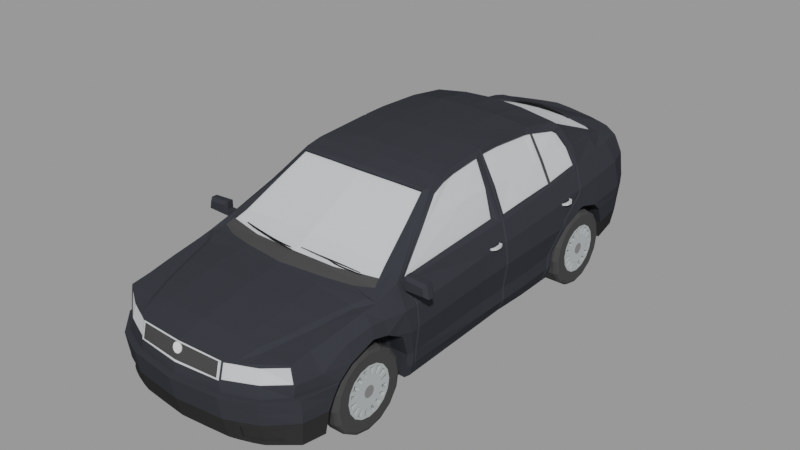 # Source: low-poly-scoda-octavia_325c6f1b-c618-4ef7-9592-5c66c4b4be57.blend  (saved by Blender 3.6.13; exported with 4.5.12 LTS)
import bpy
from mathutils import Matrix  # noqa: F401  (used for matrix-valued properties, if any)

bpy.ops.wm.read_factory_settings(use_empty=True)
scene = bpy.context.scene
scene.name = 'upload'

# ---- collections
col_low_poly_scoda_octavia = bpy.data.collections.new('Low Poly Scoda Octavia'); scene.collection.children.link(col_low_poly_scoda_octavia)

# ---- materials (node trees are filled in below, after node groups)
mat_skodaoctavia2007whipers = bpy.data.materials.new('SkodaOctavia2007Whipers')
mat_skodaoctavia2007whipers.alpha_threshold = 0.0
mat_skodaoctavia2007whipers.use_transparent_shadow = False
mat_skodaoctavia2007whipers.diffuse_color = (0.01467, 0.01467, 0.01467, 1.0)
mat_skodaoctavia2007whipers.roughness = 0.5
mat_skodaoctavia2007glass = bpy.data.materials.new('SkodaOctavia2007Glass')
mat_skodaoctavia2007glass.alpha_threshold = 0.0
mat_skodaoctavia2007glass.use_transparent_shadow = False
mat_skodaoctavia2007glass.diffuse_color = (0.5776, 0.5972, 0.6172, 1.0)
mat_skodaoctavia2007glass.roughness = 0.5
mat_skodaoctavia2007wheels = bpy.data.materials.new('SkodaOctavia2007Wheels')
mat_skodaoctavia2007wheels.alpha_threshold = 0.0
mat_skodaoctavia2007wheels.use_transparent_shadow = False
mat_skodaoctavia2007wheels.diffuse_color = (0.05448, 0.05448, 0.05448, 1.0)
mat_skodaoctavia2007wheels.roughness = 0.5
mat_skodaoctavia2007maincolor = bpy.data.materials.new('SkodaOctavia2007MainColor')
mat_skodaoctavia2007maincolor.alpha_threshold = 0.0
mat_skodaoctavia2007maincolor.use_transparent_shadow = False
mat_skodaoctavia2007maincolor.diffuse_color = (0.0331, 0.0356, 0.04231, 1.0)
mat_skodaoctavia2007maincolor.roughness = 0.5
mat_skodaoctavia2007insidewheel = bpy.data.materials.new('SkodaOctavia2007InsideWheel')
mat_skodaoctavia2007insidewheel.alpha_threshold = 0.0
mat_skodaoctavia2007insidewheel.use_transparent_shadow = False
mat_skodaoctavia2007insidewheel.diffuse_color = (0.4233, 0.4564, 0.4678, 1.0)
mat_skodaoctavia2007insidewheel.roughness = 0.5
mat_skodaoctavia2007backlights = bpy.data.materials.new('SkodaOctavia2007BackLights')
mat_skodaoctavia2007backlights.alpha_threshold = 0.0
mat_skodaoctavia2007backlights.use_transparent_shadow = False
mat_skodaoctavia2007backlights.diffuse_color = (0.3763, 0.009134, 0.02843, 1.0)
mat_skodaoctavia2007backlights.roughness = 0.5
mat_skodaoctavia2007wheelcenter = bpy.data.materials.new('SkodaOctavia2007WheelCenter')
mat_skodaoctavia2007wheelcenter.alpha_threshold = 0.0
mat_skodaoctavia2007wheelcenter.use_transparent_shadow = False
mat_skodaoctavia2007wheelcenter.diffuse_color = (0.2016, 0.2016, 0.2016, 1.0)
mat_skodaoctavia2007wheelcenter.roughness = 0.5
mat_skodaoctavia2007logo = bpy.data.materials.new('SkodaOctavia2007Logo')
mat_skodaoctavia2007logo.alpha_threshold = 0.0
mat_skodaoctavia2007logo.use_transparent_shadow = False
mat_skodaoctavia2007logo.diffuse_color = (0.7991, 0.7991, 0.7991, 1.0)
mat_skodaoctavia2007logo.roughness = 0.5
mat_skodaoctavia2007bars = bpy.data.materials.new('SkodaOctavia2007Bars')
mat_skodaoctavia2007bars.alpha_threshold = 0.0
mat_skodaoctavia2007bars.use_transparent_shadow = False
mat_skodaoctavia2007bars.diffuse_color = (0.02732, 0.02732, 0.02732, 1.0)
mat_skodaoctavia2007bars.roughness = 0.5

# ---- material node trees
mat_skodaoctavia2007glass.use_nodes = True; mat_skodaoctavia2007glass.node_tree.nodes.clear()
_N = mat_skodaoctavia2007glass.node_tree.nodes; _L = mat_skodaoctavia2007glass.node_tree.links
n0 = _N.new('ShaderNodeBsdfPrincipled'); n0.name = 'Principled BSDF'; n0.location = (10, 300)
n0.distribution = 'GGX'
n0.subsurface_method = 'RANDOM_WALK_SKIN'
n0.inputs[0].default_value = (0.5776, 0.5972, 0.6172, 1.0)
n0.inputs[2].default_value = 1.0
n0.inputs[3].default_value = 1.45
n0.inputs[13].default_value = 0.0
n0.inputs[27].default_value = (0.0, 0.0, 0.0, 1.0)
n0.inputs[28].default_value = 1.0
n1 = _N.new('ShaderNodeOutputMaterial'); n1.name = 'Material Output'; n1.location = (300, 300)
_L.new(n0.outputs[0], n1.inputs[0])
n1.is_active_output = True
mat_skodaoctavia2007wheels.use_nodes = True; mat_skodaoctavia2007wheels.node_tree.nodes.clear()
_N = mat_skodaoctavia2007wheels.node_tree.nodes; _L = mat_skodaoctavia2007wheels.node_tree.links
n0 = _N.new('ShaderNodeBsdfPrincipled'); n0.name = 'Principled BSDF'; n0.location = (10, 300)
n0.distribution = 'GGX'
n0.subsurface_method = 'RANDOM_WALK_SKIN'
n0.inputs[0].default_value = (0.05448, 0.05448, 0.05448, 1.0)
n0.inputs[2].default_value = 1.0
n0.inputs[3].default_value = 1.45
n0.inputs[13].default_value = 0.0
n0.inputs[27].default_value = (0.0, 0.0, 0.0, 1.0)
n0.inputs[28].default_value = 1.0
n1 = _N.new('ShaderNodeOutputMaterial'); n1.name = 'Material Output'; n1.location = (300, 300)
_L.new(n0.outputs[0], n1.inputs[0])
n1.is_active_output = True
mat_skodaoctavia2007maincolor.use_nodes = True; mat_skodaoctavia2007maincolor.node_tree.nodes.clear()
_N = mat_skodaoctavia2007maincolor.node_tree.nodes; _L = mat_skodaoctavia2007maincolor.node_tree.links
n0 = _N.new('ShaderNodeBsdfPrincipled'); n0.name = 'Principled BSDF'; n0.location = (10, 300)
n0.distribution = 'GGX'
n0.subsurface_method = 'RANDOM_WALK_SKIN'
n0.inputs[0].default_value = (0.0331, 0.0356, 0.04231, 1.0)
n0.inputs[2].default_value = 1.0
n0.inputs[3].default_value = 1.45
n0.inputs[13].default_value = 0.0
n0.inputs[27].default_value = (0.0, 0.0, 0.0, 1.0)
n0.inputs[28].default_value = 1.0
n1 = _N.new('ShaderNodeOutputMaterial'); n1.name = 'Material Output'; n1.location = (300, 300)
_L.new(n0.outputs[0], n1.inputs[0])
n1.is_active_output = True
mat_skodaoctavia2007insidewheel.use_nodes = True; mat_skodaoctavia2007insidewheel.node_tree.nodes.clear()
_N = mat_skodaoctavia2007insidewheel.node_tree.nodes; _L = mat_skodaoctavia2007insidewheel.node_tree.links
n0 = _N.new('ShaderNodeBsdfPrincipled'); n0.name = 'Principled BSDF'; n0.location = (10, 300)
n0.distribution = 'GGX'
n0.subsurface_method = 'RANDOM_WALK_SKIN'
n0.inputs[0].default_value = (0.4233, 0.4564, 0.4678, 1.0)
n0.inputs[2].default_value = 1.0
n0.inputs[3].default_value = 1.45
n0.inputs[13].default_value = 0.0
n0.inputs[27].default_value = (0.0, 0.0, 0.0, 1.0)
n0.inputs[28].default_value = 1.0
n1 = _N.new('ShaderNodeOutputMaterial'); n1.name = 'Material Output'; n1.location = (300, 300)
_L.new(n0.outputs[0], n1.inputs[0])
n1.is_active_output = True
mat_skodaoctavia2007backlights.use_nodes = True; mat_skodaoctavia2007backlights.node_tree.nodes.clear()
_N = mat_skodaoctavia2007backlights.node_tree.nodes; _L = mat_skodaoctavia2007backlights.node_tree.links
n0 = _N.new('ShaderNodeBsdfPrincipled'); n0.name = 'Principled BSDF'; n0.location = (10, 300)
n0.distribution = 'GGX'
n0.subsurface_method = 'RANDOM_WALK_SKIN'
n0.inputs[0].default_value = (0.3763, 0.009134, 0.02843, 1.0)
n0.inputs[2].default_value = 1.0
n0.inputs[3].default_value = 1.45
n0.inputs[13].default_value = 0.0
n0.inputs[27].default_value = (0.0, 0.0, 0.0, 1.0)
n0.inputs[28].default_value = 1.0
n1 = _N.new('ShaderNodeOutputMaterial'); n1.name = 'Material Output'; n1.location = (300, 300)
_L.new(n0.outputs[0], n1.inputs[0])
n1.is_active_output = True
mat_skodaoctavia2007wheelcenter.use_nodes = True; mat_skodaoctavia2007wheelcenter.node_tree.nodes.clear()
_N = mat_skodaoctavia2007wheelcenter.node_tree.nodes; _L = mat_skodaoctavia2007wheelcenter.node_tree.links
n0 = _N.new('ShaderNodeBsdfPrincipled'); n0.name = 'Principled BSDF'; n0.location = (10, 300)
n0.distribution = 'GGX'
n0.subsurface_method = 'RANDOM_WALK_SKIN'
n0.inputs[0].default_value = (0.2016, 0.2016, 0.2016, 1.0)
n0.inputs[2].default_value = 1.0
n0.inputs[3].default_value = 1.45
n0.inputs[13].default_value = 0.0
n0.inputs[27].default_value = (0.0, 0.0, 0.0, 1.0)
n0.inputs[28].default_value = 1.0
n1 = _N.new('ShaderNodeOutputMaterial'); n1.name = 'Material Output'; n1.location = (300, 300)
_L.new(n0.outputs[0], n1.inputs[0])
n1.is_active_output = True
mat_skodaoctavia2007logo.use_nodes = True; mat_skodaoctavia2007logo.node_tree.nodes.clear()
_N = mat_skodaoctavia2007logo.node_tree.nodes; _L = mat_skodaoctavia2007logo.node_tree.links
n0 = _N.new('ShaderNodeBsdfPrincipled'); n0.name = 'Principled BSDF'; n0.location = (10, 300)
n0.distribution = 'GGX'
n0.subsurface_method = 'RANDOM_WALK_SKIN'
n0.inputs[0].default_value = (0.7991, 0.7991, 0.7991, 1.0)
n0.inputs[2].default_value = 1.0
n0.inputs[3].default_value = 1.45
n0.inputs[13].default_value = 0.0
n0.inputs[27].default_value = (0.0, 0.0, 0.0, 1.0)
n0.inputs[28].default_value = 1.0
n1 = _N.new('ShaderNodeOutputMaterial'); n1.name = 'Material Output'; n1.location = (300, 300)
_L.new(n0.outputs[0], n1.inputs[0])
n1.is_active_output = True
mat_skodaoctavia2007bars.use_nodes = True; mat_skodaoctavia2007bars.node_tree.nodes.clear()
_N = mat_skodaoctavia2007bars.node_tree.nodes; _L = mat_skodaoctavia2007bars.node_tree.links
n0 = _N.new('ShaderNodeBsdfPrincipled'); n0.name = 'Principled BSDF'; n0.location = (10, 300)
n0.distribution = 'GGX'
n0.subsurface_method = 'RANDOM_WALK_SKIN'
n0.inputs[0].default_value = (0.02732, 0.02732, 0.02732, 1.0)
n0.inputs[2].default_value = 1.0
n0.inputs[3].default_value = 1.45
n0.inputs[13].default_value = 0.0
n0.inputs[27].default_value = (0.0, 0.0, 0.0, 1.0)
n0.inputs[28].default_value = 1.0
n1 = _N.new('ShaderNodeOutputMaterial'); n1.name = 'Material Output'; n1.location = (300, 300)
_L.new(n0.outputs[0], n1.inputs[0])
n1.is_active_output = True

# ---- meshes
me_rightwiper = bpy.data.meshes.new('RightWiper')
me_rightwiper.from_pydata([(0.1901, 0.02237, -0.01496), (0.1901, 0.02148, -0.01666), (0.19, 0.02674, -0.01725), (0.19, 0.02584, -0.01895), (0.1016, 0.008027, 0.002359), (0.01964, 0.001087, 0.006822), (0.01962, -0.0006641, 0.00348), (0.1016, 0.006622, -0.0003225), (0.01994, -0.007484, 0.01131), (0.1018, 0.00115, 0.005961), (0.1018, -0.0002552, 0.00328), (0.01992, -0.009235, 0.00797), (-0.02012, -8.299e-05, 0.007958), (-0.02014, -0.002103, 0.004104), (-0.01978, -0.00997, 0.01314), (-0.0198, -0.01199, 0.009282), (-0.3103, 0.0003658, 0.007787), (-0.3103, -0.0005263, 0.006085), (-0.3104, 0.004733, 0.0055), (-0.3105, 0.003841, 0.003797), (-0.2218, 0.0003416, 0.008195), (-0.1394, -0.002975, 0.009724), (-0.05989, -0.001047, 0.009072), (-0.05991, -0.003405, 0.004571), (-0.1395, -0.004715, 0.006403), (-0.2218, -0.001235, 0.005186), (-0.05948, -0.01259, 0.01512), (-0.1391, -0.01149, 0.01419), (-0.2215, -0.007377, 0.01224), (-0.2215, -0.008953, 0.009228), (-0.1392, -0.01323, 0.01087), (-0.05951, -0.01495, 0.01062), (-0.09966, -0.002319, 0.009432), (-0.09968, -0.004264, 0.005721), (-0.09932, -0.01184, 0.01442), (-0.09934, -0.01378, 0.01071), (0.199, 0.03011, -0.02254), (0.199, 0.03215, -0.01865), (0.1991, 0.02581, -0.02029), (0.1991, 0.02785, -0.01639), (-0.3142, 0.002276, 0.002401), (-0.3142, 0.004315, 0.006292), (-0.3141, -0.002028, 0.004655), (-0.314, 1.089e-05, 0.008547), (0.2363, 0.02149, -0.02944), (0.2363, 0.02098, -0.01778), (0.2382, 0.01038, -0.02994), (0.2382, 0.009866, -0.01828), (-0.05829, -0.01346, 0.01164), (0.006447, -0.01746, 5.526e-05), (0.05442, -0.01621, -0.005029), (0.1033, -0.01244, -0.009082), (0.1535, -0.006053, -0.01433), (0.1976, -0.0004431, -0.02066), (0.1976, -0.0007933, -0.01275), (0.1535, -0.006357, -0.007457), (0.1033, -0.01269, -0.003533), (0.05445, -0.01645, 0.0004739), (0.006468, -0.0177, 0.005401), (-0.05823, -0.01308, 0.01428), (0.1963, 0.007087, -0.02032), (0.1524, 0.0004958, -0.01404), (0.1024, -0.007157, -0.008844), (0.05353, -0.01096, -0.004794), (0.005577, -0.01237, 0.0002842), (-0.05872, -0.01098, 0.01175), (-0.05865, -0.01059, 0.01439), (0.005598, -0.0126, 0.00563), (0.05355, -0.01121, 0.0007097), (0.1024, -0.007403, -0.003296), (0.1524, 0.0001913, -0.007162), (0.1963, 0.006737, -0.01242), (-0.2408, -0.0001707, 0.003321), (-0.1677, 4.919e-05, 0.001986), (-0.09444, 0.001695, 0.001534), (-0.02123, 0.003547, 0.0003899), (0.05201, 0.009035, -0.00354), (0.1255, 0.01525, -0.01059), (0.1255, 0.01729, -0.006703), (0.05203, 0.01108, 0.0003518), (-0.02121, 0.005588, 0.004281), (-0.09442, 0.003735, 0.005426), (-0.1676, 0.002089, 0.005877), (-0.2408, 0.001869, 0.007212), (0.1254, 0.01955, -0.01285), (0.05186, 0.01333, -0.005794), (-0.02138, 0.007846, -0.001865), (-0.09459, 0.005995, -0.0007202), (-0.1678, 0.004351, -0.0002686), (-0.241, 0.004132, 0.001066), (-0.2409, 0.006172, 0.004957), (-0.1678, 0.006391, 0.003623), (-0.09457, 0.008035, 0.003171), (-0.02136, 0.009886, 0.002027), (0.05188, 0.01537, -0.001903), (0.1254, 0.02159, -0.008958)], [], [(4, 2, 3, 7), (2, 0, 1, 3), (4, 9, 0, 2), (3, 1, 10, 7), (7, 10, 11, 6), (13, 15, 31, 23), (12, 14, 8, 5), (5, 8, 9, 4), (0, 9, 10, 1), (9, 8, 11, 10), (14, 26, 31, 15), (12, 5, 6, 13), (5, 4, 7, 6), (22, 12, 13, 23), (8, 14, 15, 11), (22, 26, 14, 12), (6, 11, 15, 13), (20, 25, 19, 18), (18, 19, 17, 16), (20, 18, 16, 28), (19, 25, 29, 17), (25, 24, 30, 29), (33, 23, 31, 35), (32, 21, 27, 34), (21, 20, 28, 27), (16, 17, 29, 28), (28, 29, 30, 27), (34, 35, 31, 26), (32, 33, 24, 21), (21, 24, 25, 20), (22, 23, 33, 32), (27, 30, 35, 34), (22, 32, 34, 26), (24, 33, 35, 30), (36, 37, 39, 38), (72, 83, 43, 42), (42, 43, 41, 40), (84, 95, 37, 36), (72, 42, 40, 89), (78, 39, 37, 95), (44, 45, 47, 46), (66, 65, 48, 59), (60, 71, 45, 44), (54, 47, 45, 71), (59, 58, 67, 66), (58, 57, 68, 67), (57, 56, 69, 68), (56, 55, 70, 69), (55, 54, 71, 70), (46, 53, 60, 44), (53, 52, 61, 60), (52, 51, 62, 61), (51, 50, 63, 62), (50, 49, 64, 63), (49, 48, 65, 64), (65, 66, 67, 64), (64, 67, 68, 63), (63, 68, 69, 62), (62, 69, 70, 61), (61, 70, 71, 60), (46, 47, 54, 53), (53, 54, 55, 52), (52, 55, 56, 51), (51, 56, 57, 50), (50, 57, 58, 49), (49, 58, 59, 48), (43, 83, 90, 41), (83, 82, 91, 90), (82, 81, 92, 91), (81, 80, 93, 92), (80, 79, 94, 93), (79, 78, 95, 94), (38, 77, 84, 36), (77, 76, 85, 84), (76, 75, 86, 85), (75, 74, 87, 86), (74, 73, 88, 87), (73, 72, 89, 88), (40, 41, 90, 89), (89, 90, 91, 88), (88, 91, 92, 87), (87, 92, 93, 86), (86, 93, 94, 85), (85, 94, 95, 84), (38, 39, 78, 77), (77, 78, 79, 76), (76, 79, 80, 75), (75, 80, 81, 74), (74, 81, 82, 73), (73, 82, 83, 72)])
me_rightwiper.materials.append(mat_skodaoctavia2007whipers)
me_rightwiper.use_remesh_preserve_volume = False
me_rightwiper.use_remesh_preserve_attributes = False
me_rightwiper.use_mirror_vertex_groups = False
me_rightwiper.update()
me_rearwipper = bpy.data.meshes.new('RearWipper')
me_rearwipper.from_pydata([(-0.2652, -0.04005, -0.02098), (-0.2652, -0.04446, -0.01714), (-0.2653, -0.03581, -0.01611), (-0.2653, -0.04023, -0.01227), (-0.3703, -0.0219, -0.06478), (-0.37, -0.0312, -0.05233), (-0.3727, -0.01006, -0.05588), (-0.3725, -0.01936, -0.04344), (0.02302, 0.001566, 0.01881), (-0.06342, 0.009414, 0.008095), (-0.1274, 0.0118, -0.0004837), (-0.1926, 0.01072, -0.007739), (-0.2595, 0.005142, -0.02214), (-0.3184, -0.001747, -0.03726), (-0.3183, -0.008052, -0.02882), (-0.2594, -0.0003405, -0.0148), (-0.1925, 0.006294, -0.001817), (-0.1273, 0.007412, 0.00539), (-0.0633, 0.005151, 0.0138), (0.02301, -0.001054, 0.0212), (-0.3168, -0.009773, -0.04329), (-0.2581, -0.001837, -0.02739), (-0.1914, 0.005086, -0.01197), (-0.1262, 0.006214, -0.004681), (-0.06228, 0.003988, 0.004018), (0.02358, -0.001085, 0.01682), (0.02357, -0.003706, 0.01921), (-0.06217, -0.0002749, 0.009723), (-0.1261, 0.001825, 0.001192), (-0.1913, 0.0006614, -0.006049), (-0.2579, -0.00732, -0.02005), (-0.3166, -0.01608, -0.03485), (0.3206, -0.0378, -0.02517), (0.2232, -0.02449, -0.01425), (0.1257, -0.01667, -0.006033), (0.02824, -0.01232, 0.001208), (-0.06929, -0.01718, -0.0007008), (-0.1672, -0.02753, -0.007877), (-0.1672, -0.03195, -0.004039), (-0.06922, -0.02159, 0.003137), (0.02831, -0.01673, 0.005047), (0.1258, -0.02108, -0.002194), (0.2233, -0.0289, -0.01042), (0.3207, -0.04047, -0.02285), (-0.1671, -0.03177, -0.01275), (-0.06917, -0.02141, -0.005578), (0.02836, -0.01656, -0.00367), (0.1258, -0.02091, -0.01091), (0.2233, -0.02874, -0.01913), (0.3207, -0.04037, -0.02812), (0.3207, -0.04303, -0.0258), (0.2234, -0.03315, -0.01529), (0.1259, -0.02532, -0.007073), (0.02843, -0.02097, 0.000169), (-0.0691, -0.02583, -0.00174), (-0.1671, -0.03618, -0.008915), (-0.2664, -0.03748, -0.01455), (-0.2664, -0.04003, -0.01234), (-0.2665, -0.03504, -0.01174), (-0.2665, -0.03759, -0.009531), (0.3194, -0.03502, -0.02353), (0.222, -0.01257, -0.004698), (0.1245, -0.002867, 0.00408), (0.02697, 0.002193, 0.0145), (-0.07057, -0.002209, 0.01264), (-0.1684, -0.01667, 0.004975), (-0.1684, -0.02109, 0.008812), (-0.07044, -0.01081, 0.02012), (0.02709, -0.005943, 0.02157), (0.1246, -0.01028, 0.01053), (0.2221, -0.01767, -0.0002619), (0.3195, -0.0373, -0.02155), (-0.1683, -0.02091, 9.783e-05), (-0.07034, -0.01047, 0.003137), (0.02719, -0.005624, 0.005506), (0.1247, -0.009991, -0.004112), (0.2221, -0.01748, -0.01034), (0.3195, -0.03721, -0.02605), (0.3195, -0.03949, -0.02407), (0.2222, -0.02257, -0.0059), (0.1248, -0.0174, 0.002334), (0.02731, -0.01376, 0.01258), (-0.07021, -0.01907, 0.01062), (-0.1682, -0.02532, 0.003936)], [], [(0, 1, 3, 2), (44, 55, 1, 0), (38, 3, 1, 55), (4, 5, 7, 6), (26, 25, 8, 19), (20, 31, 5, 4), (14, 7, 5, 31), (19, 18, 27, 26), (18, 17, 28, 27), (17, 16, 29, 28), (16, 15, 30, 29), (15, 14, 31, 30), (6, 13, 20, 4), (13, 12, 21, 20), (12, 11, 22, 21), (11, 10, 23, 22), (10, 9, 24, 23), (9, 8, 25, 24), (25, 26, 27, 24), (24, 27, 28, 23), (23, 28, 29, 22), (22, 29, 30, 21), (21, 30, 31, 20), (6, 7, 14, 13), (13, 14, 15, 12), (12, 15, 16, 11), (11, 16, 17, 10), (10, 17, 18, 9), (9, 18, 19, 8), (43, 42, 51, 50), (42, 41, 52, 51), (41, 40, 53, 52), (40, 39, 54, 53), (39, 38, 55, 54), (2, 37, 44, 0), (37, 36, 45, 44), (36, 35, 46, 45), (35, 34, 47, 46), (34, 33, 48, 47), (33, 32, 49, 48), (49, 50, 51, 48), (48, 51, 52, 47), (47, 52, 53, 46), (46, 53, 54, 45), (45, 54, 55, 44), (2, 3, 38, 37), (37, 38, 39, 36), (36, 39, 40, 35), (35, 40, 41, 34), (34, 41, 42, 33), (33, 42, 43, 32), (56, 57, 59, 58), (72, 83, 57, 56), (66, 59, 57, 83), (71, 70, 79, 78), (70, 69, 80, 79), (69, 68, 81, 80), (68, 67, 82, 81), (67, 66, 83, 82), (58, 65, 72, 56), (65, 64, 73, 72), (64, 63, 74, 73), (63, 62, 75, 74), (62, 61, 76, 75), (61, 60, 77, 76), (77, 78, 79, 76), (76, 79, 80, 75), (75, 80, 81, 74), (74, 81, 82, 73), (73, 82, 83, 72), (58, 59, 66, 65), (65, 66, 67, 64), (64, 67, 68, 63), (63, 68, 69, 62), (62, 69, 70, 61), (61, 70, 71, 60), (78, 77, 60, 71), (50, 49, 32, 43)])
me_rearwipper.materials.append(mat_skodaoctavia2007whipers)
me_rearwipper.use_remesh_preserve_volume = False
me_rearwipper.use_remesh_preserve_attributes = False
me_rearwipper.use_mirror_vertex_groups = False
me_rearwipper.update()
me_skodaoctavia2007 = bpy.data.meshes.new('SkodaOctavia2007')
me_skodaoctavia2007.from_pydata([(0.7779, -0.3419, 0.982), (0.8316, -0.3416, 0.2163), (0.7987, 0.2126, 0.9878), (0.8334, 0.2137, 0.2163), (0.148, 0.8781, 0.4864), (0.7073, 1.832, 0.3036), (0.5933, -2.272, 0.7461), (0.5881, -2.263, 0.2053), (0.7878, -1.539, 0.8735), (0.7643, -2.003, 0.8057), (0.7987, -1.969, 0.2053), (0.8376, -1.19, 0.2106), (0.6621, -1.179, 1.019), (0.7784, 0.6172, 1.002), (0.8323, 1.363, 0.2622), (0.7205, 1.396, 1.011), (0.5777, -0.3411, 1.361), (0.5594, 0.2143, 1.384), (0.4907, 1.809, 1.078), (0.5528, -0.663, 1.336), (0.5753, 0.6337, 1.355), (0.7549, 1.002, 1.022), (0.6195, 0.943, 1.271), (0.8907, -0.3416, 0.6245), (0.8924, 0.2137, 0.6344), (0.3194, 1.94, 0.8522), (0.6238, -2.316, 0.55), (0.8864, -1.556, 0.7174), (0.8892, -1.883, 0.5692), (0.8967, -1.279, 0.6044), (0.8846, 0.7384, 0.6252), (0.8737, 1.173, 0.645), (0.8691, 1.004, 0.6928), (0.3013, 1.969, 0.3161), (0.1459, 0.7712, 0.4126), (-7.696e-06, 1.97, 0.6999), (0.3628, 1.825, 1.078), (0.3472, -2.38, 0.7483), (0.2698, -0.3416, 1.421), (0.408, 0.7384, 0.6252), (0.3667, -1.539, 0.9251), (0.3703, -2.003, 0.8471), (0.3785, 1.363, 0.2622), (0.3803, -2.414, 0.55), (0.3785, 0.2137, 0.2163), (0.2698, 0.6132, 1.441), (0.2698, 0.2137, 1.443), (0.408, 1.004, 0.6928), (0.4141, 1.173, 0.645), (0.397, -2.329, 0.2053), (0.397, -1.969, 0.2053), (0.3785, -1.19, 0.2106), (0.3785, -0.3416, 0.2163), (0.282, -0.676, 1.344), (6.038e-07, -0.3416, 0.2163), (-1.541e-06, 0.2137, 0.2163), (-7.34e-06, 1.985, 1.015), (-8.271e-06, 1.99, 0.318), (9.258e-06, -2.401, 0.7539), (8.397e-06, -2.363, 0.2053), (6.174e-06, -1.539, 0.9409), (7.868e-06, -2.003, 0.8653), (6.876e-06, -1.969, 0.2053), (3.873e-06, -1.19, 0.2106), (-5.919e-06, 1.363, 0.2622), (2.183e-06, -0.3416, 1.428), (6.816e-08, 0.2137, 1.451), (-6.7e-06, 1.84, 1.078), (3.427e-06, -0.6885, 1.354), (-1.486e-06, 0.6132, 1.443), (-7.829e-06, 2.006, 0.7023), (9.22e-06, -2.46, 0.55), (0.8725, 0.2137, 0.8166), (0.5198, 1.908, 0.8627), (0.8634, 0.6758, 0.8314), (0.8284, 1.305, 0.8602), (0.8464, 0.9792, 0.8458), (0.8695, -0.3416, 0.8024), (0.612, -2.299, 0.6405), (0.8603, -1.543, 0.8022), (0.8524, -1.997, 0.6674), (0.8951, -1.246, 0.782), (9.248e-06, -2.437, 0.6393), (0.4756, 1.929, 0.669), (0.3477, -2.406, 0.6392), (0.6895, -1.274, 0.9701), (0.8918, -1.423, 0.686), (5.577e-06, -1.371, 0.9816), (0.3643, -1.356, 0.9766), (0.8685, -1.423, 0.7928), (9.254e-06, -2.397, 0.7634), (0.377, -2.371, 0.748), (0.3776, -2.4, 0.6349), (9.26e-06, -2.444, 0.6276), (0.7801, -1.771, 0.8396), (0.8916, -1.772, 0.6527), (7.027e-06, -1.771, 0.9077), (0.3799, -1.771, 0.891), (0.8505, -1.769, 0.7712), (0.755, -2.168, 0.7657), (0.772, -2.13, 0.2053), (0.7745, -2.171, 0.5554), (8.539e-06, -2.191, 0.8257), (7.746e-06, -2.194, 0.2053), (0.3577, -2.178, 0.8103), (0.397, -2.177, 0.2053), (0.7758, -2.17, 0.6508), (0.7624, -2.161, 0.7836), (0.5917, -2.269, 0.758), (0.3655, -2.373, 0.7548), (0.3659, -2.407, 0.6276), (0.6136, -2.301, 0.6335), (0.7847, -2.165, 0.6444), (0.6344, -2.357, 0.544), (0.7335, -2.226, 0.2423), (0.8462, -1.976, 0.2053), (0.8916, -1.89, 0.5643), (0.8215, -2.166, 0.5505), (9.392e-06, -2.507, 0.5418), (8.651e-06, -2.429, 0.2053), (0.3922, -2.46, 0.5421), (0.7981, 1.605, 0.2828), (0.6886, 1.603, 1.008), (0.4958, 1.603, 1.088), (0.8405, 1.603, 0.6496), (-7.162e-06, 1.694, 0.2905), (-5.933e-06, 1.659, 1.13), (0.3399, 1.683, 0.2895), (0.2479, 1.649, 1.12), (0.7925, 1.603, 0.8579), (0.6012, -0.8802, 1.202), (0.6875, 0.6274, 1.166), (0.5736, 1.81, 1.055), (0.5786, 1.389, 1.164), (0.6832, 1.001, 1.151), (-7.048e-06, 1.933, 1.085), (0.3924, 1.872, 1.064), (0.5804, 1.551, 1.095), (0.8439, -1.953, 0.3871), (0.6327, -2.327, 0.3339), (0.8661, -1.96, 0.3823), (9.036e-06, -2.474, 0.368), (0.6905, -0.8277, 1.158), (0.7855, -1.132, 0.9507), (0.2775, -0.6379, 1.366), (0.6066, -0.5911, 1.308), (3.338e-06, -0.6589, 1.374), (0.7971, -1.423, 0.8899), (0.3553, -1.457, 0.942), (6.045e-06, -1.503, 0.9484), (0.6273, -0.8633, 1.188), (0.7252, -1.171, 1.012), (0.2797, -0.6591, 1.359), (0.5596, -0.6312, 1.345), (3.392e-06, -0.676, 1.365), (0.7097, -1.337, 0.933), (0.3643, -1.378, 0.9655), (5.635e-06, -1.386, 0.9831), (0.3495, -1.434, 0.9507), (5.853e-06, -1.448, 0.9654), (0.7735, -0.1273, 0.9894), (0.5716, -0.05014, 1.385), (0.7941, -0.0139, 0.9845), (0.8166, -0.3416, 0.955), (0.793, -1.211, 0.9474), (0.559, 0.03191, 1.383), (0.5537, -0.3416, 1.397), (0.5816, -0.6057, 1.347), (0.6573, -0.8566, 1.176), (0.6875, -0.08722, 1.191), (0.7962, 0.6193, 0.9819), (0.8159, 0.2136, 0.9656), (0.7706, 1.034, 1.007), (0.5479, 0.6132, 1.407), (0.5479, 0.2137, 1.423), (0.6033, 0.9946, 1.309), (0.5656, 1.135, 1.266), (0.6972, 0.005842, 1.175), (0.7952, 0.6346, 0.9829), (0.5479, 0.6275, 1.404), (0.884, 0.7483, 0.6302), (-1.544e-06, 0.6275, 1.44), (0.2698, 0.6275, 1.438), (0.408, 0.7483, 0.6302), (0.8628, 0.688, 0.8319), (0.6871, 0.6425, 1.165), (0.7776, 0.6314, 1.002), (0.5753, 0.6452, 1.352), (0.745, 1.819, 0.5733), (0.866, 1.268, 0.5651), (-8.126e-06, 2.044, 0.5871), (0.3442, 2.007, 0.5871), (0.4092, 1.268, 0.5651), (0.8329, 1.603, 0.5687), (0.7273, 1.813, 0.8556), (0.6591, 1.813, 0.9927), (0.295, 1.974, 0.9004), (0.2993, 1.987, 0.6977), (0.7509, 1.815, 0.6506), (0.3224, 1.975, 0.8546), (-7.889e-06, 2.005, 0.6554), (0.4002, 1.968, 0.6607), (0.4069, 1.951, 0.8584), (0.4293, 1.915, 1.002), (-7.541e-06, 2.0, 0.9048), (0.8611, -0.3416, 0.4204), (0.8672, -1.195, 0.4075), (0.8629, 0.2137, 0.4253), (0.855, 0.5992, 0.4401), (0.3932, 0.5992, 0.4401), (0.9099, -1.196, 0.6058), (0.8841, -1.146, 0.4087), (0.8504, -1.144, 0.2111), (0.8716, 0.9622, 0.6924), (0.408, 0.9622, 0.6924), (0.8491, 0.9434, 0.8435), (0.7747, 0.945, 1.003), (0.5252, 0.9444, 1.341), (-2.851e-06, 0.9529, 1.402), (0.2696, 0.9518, 1.377), (0.7586, 0.9411, 1.02), (0.6069, 0.8938, 1.304), (0.6858, 1.063, 1.148), (0.5425, 1.004, 1.318), (0.2481, 1.643, 1.127), (0.4961, 1.597, 1.105), (-5.908e-06, 1.653, 1.133), (0.6157, 1.6, 1.066), (0.6531, 1.391, 1.099), (0.5567, 0.9482, 1.355), (-2.774e-06, 0.9384, 1.418), (0.2698, 0.9384, 1.404), (0.8261, 0.5776, 0.2129), (0.3787, 0.5776, 0.2129), (-2.951e-06, 0.5776, 0.2129), (0.8241, -0.06346, 0.2163), (0.824, -0.0892, 0.2163), (0.823, -0.07635, 0.2163), (0.8915, -0.08924, 0.629), (0.8915, -0.06346, 0.6294), (0.882, -0.07635, 0.6292), (-4.706e-07, -0.06346, 0.2163), (-3.712e-07, -0.0892, 0.2163), (-4.208e-07, -0.07635, 0.2163), (9.2e-07, -0.007926, 1.448), (8.209e-07, 0.01815, 1.449), (8.705e-07, 0.005111, 1.448), (0.3785, -0.0892, 0.2163), (0.3785, -0.06346, 0.2163), (0.3778, -0.07635, 0.2163), (0.2698, 0.01815, 1.443), (0.2698, -0.007926, 1.443), (0.2698, 0.005111, 1.443), (0.8708, -0.08924, 0.8089), (0.871, -0.06346, 0.8095), (0.8614, -0.07635, 0.8092), (0.6955, -0.01709, 1.177), (0.6948, -0.04208, 1.181), (0.6854, -0.02966, 1.178), (0.8169, -0.06718, 0.9562), (0.819, -0.04221, 0.9514), (0.8072, -0.05427, 0.9573), (0.5486, -0.007925, 1.417), (0.5477, 0.01815, 1.419), (0.5385, 0.005112, 1.418), (0.8619, -0.08924, 0.4226), (0.862, -0.06346, 0.4229), (0.8525, -0.07635, 0.4227), (0.5093, -1.19, 0.2106), (0.4515, -2.31, 0.2053), (0.4497, -2.386, 0.55), (0.6756, -1.539, 0.8872), (0.4399, -2.34, 0.7591), (0.5509, -2.003, 0.8267), (0.5114, -1.969, 0.2053), (0.439, -2.374, 0.6295), (0.6947, -1.438, 0.9104), (0.6104, -1.771, 0.8601), (0.4893, -2.173, 0.7998), (0.5038, -2.164, 0.2053), (0.4383, -2.342, 0.7479), (0.4443, -2.372, 0.6365), (0.4654, -2.43, 0.5424), (0.6998, -1.19, 0.2106), (0.5308, -2.283, 0.2053), (0.5507, -2.346, 0.55), (0.7382, -1.556, 0.7174), (0.7091, -1.539, 0.8705), (0.518, -2.303, 0.7597), (0.5361, -2.335, 0.6317), (0.7353, -1.431, 0.9066), (0.7443, -1.41, 0.6822), (0.7469, -1.772, 0.6527), (0.6533, -1.771, 0.8423), (0.5323, -2.171, 0.7846), (0.6594, -2.144, 0.2053), (0.5174, -2.307, 0.7462), (0.5359, -2.333, 0.6387), (0.5639, -2.388, 0.5428), (0.7111, -1.953, 0.3871), (0.5692, -1.403, 0.9309), (0.3619, -1.404, 0.9584), (5.729e-06, -1.412, 0.977), (0.7249, -1.195, 0.4075), (0.5865, -2.003, 0.8106), (0.75, -1.279, 0.6044), (0.6782, -1.969, 0.2053), (0.744, -1.883, 0.5692), (0.1439, 1.156, 0.3436), (0.1417, 0.7212, 0.2943), (0.1396, 0.7188, 0.2291), (0.148, 0.9395, 0.5043), (0.1437, 0.7312, 0.3595), (0.1483, 1.115, 0.4312), (0.148, 0.8167, 0.4686), (0.148, 0.9637, 0.5045), (0.148, 0.8111, 0.4657), (0.1395, 1.169, 0.256), (0.1497, 1.06, 0.477), (0.1866, -1.449, 0.436), (0.1864, -1.719, 0.3623), (0.1824, -1.386, 0.2846), (0.1841, -1.387, 0.3298), (0.1859, -1.735, 0.3205), (0.1878, -1.652, 0.4424), (0.1857, -1.472, 0.4518), (0.1807, -1.384, 0.2394), (0.1839, -1.552, 0.4722), (0.1875, -1.425, 0.4202), (0.1869, -1.703, 0.4041), (0.185, -1.742, 0.2053), (0.134, 0.9471, 1.375), (0.1232, 1.643, 1.118), (0.1244, 1.381, 1.213), (0.1341, 0.9946, 1.357), (0.1817, -1.356, 0.961), (0.1405, -0.6746, 1.333), (0.1579, -0.8731, 1.218), (0.1715, -1.185, 1.037), (0.1742, -2.425, 0.6415), (0.1739, -2.394, 0.7533), (0.1833, -2.429, 0.6299), (0.1831, -2.388, 0.7613), (0.146, 1.951, 0.9002), (0.1481, 1.961, 0.6976), (0.1597, 1.955, 0.8527), (0.1368, -0.495, 1.403), (0.124, 1.651, 1.13), (0.1348, 0.9409, 1.402), (0.1893, 0.5205, 0.2134), (0.1858, 0.5095, 0.2134), (0.1892, -1.096, 0.2113), (0.1892, -1.114, 0.2112), (0.1892, -1.128, 0.211), (0.1892, -1.138, 0.211), (0.1614, 2.03, 0.4629), (0.1983, -2.468, 0.455), (0.1349, 0.5458, 1.443), (0.1893, 0.5005, 0.2135), (0.8617, -1.578, 0.5189), (0.8617, -1.501, 0.5036), (0.8617, -1.436, 0.4601), (0.8617, -1.393, 0.395), (0.8617, -1.377, 0.3183), (0.8617, -1.393, 0.2415), (0.8617, -1.436, 0.1764), (0.8617, -1.501, 0.1329), (0.8617, -1.578, 0.1176), (0.8617, -1.655, 0.1329), (0.8617, -1.72, 0.1764), (0.8617, -1.763, 0.2415), (0.8617, -1.779, 0.3183), (0.8617, -1.763, 0.395), (0.8617, -1.72, 0.4601), (0.8617, -1.655, 0.5036), (0.8617, -1.578, 0.4267), (0.8617, -1.537, 0.4184), (0.8617, -1.501, 0.3949), (0.8617, -1.478, 0.3597), (0.8617, -1.47, 0.3183), (0.8617, -1.478, 0.2768), (0.8617, -1.501, 0.2416), (0.8617, -1.537, 0.2181), (0.8617, -1.578, 0.2098), (0.8617, -1.62, 0.2181), (0.8617, -1.655, 0.2416), (0.8617, -1.678, 0.2768), (0.8617, -1.686, 0.3183), (0.8617, -1.678, 0.3597), (0.8617, -1.655, 0.3949), (0.8617, -1.62, 0.4184), (0.8617, -1.578, 0.3647), (0.8617, -1.56, 0.3612), (0.8617, -1.545, 0.3511), (0.8617, -1.535, 0.336), (0.8617, -1.532, 0.3183), (0.8617, -1.535, 0.3005), (0.8617, -1.545, 0.2854), (0.8617, -1.56, 0.2753), (0.8617, -1.578, 0.2718), (0.8617, -1.596, 0.2753), (0.8617, -1.611, 0.2854), (0.8617, -1.621, 0.3005), (0.8617, -1.625, 0.3183), (0.8617, -1.621, 0.336), (0.8617, -1.611, 0.3511), (0.8617, -1.596, 0.3612), (0.8293, -1.578, 0.6384), (0.8617, -1.578, 0.6053), (0.8522, -1.578, 0.6287), (0.8617, -1.468, 0.5835), (0.8293, -1.456, 0.614), (0.8522, -1.459, 0.6051), (0.8617, -1.375, 0.5213), (0.8293, -1.352, 0.5446), (0.8522, -1.359, 0.5378), (0.8617, -1.313, 0.4281), (0.8293, -1.282, 0.4408), (0.8522, -1.291, 0.4371), (0.8617, -1.291, 0.3183), (0.8293, -1.258, 0.3183), (0.8522, -1.268, 0.3183), (0.8617, -1.313, 0.2084), (0.8293, -1.282, 0.1957), (0.8522, -1.291, 0.1994), (0.8617, -1.375, 0.1153), (0.8293, -1.352, 0.09189), (0.8522, -1.359, 0.09873), (0.8617, -1.468, 0.05302), (0.8293, -1.456, 0.02249), (0.8522, -1.459, 0.03143), (0.8617, -1.578, 0.03117), (0.8293, -1.578, -0.001877), (0.8522, -1.578, 0.007802), (0.8617, -1.688, 0.05302), (0.8293, -1.701, 0.02249), (0.8522, -1.697, 0.03143), (0.8617, -1.781, 0.1153), (0.8293, -1.804, 0.09189), (0.8522, -1.798, 0.09873), (0.8617, -1.843, 0.2084), (0.8293, -1.874, 0.1957), (0.8522, -1.865, 0.1994), (0.8617, -1.865, 0.3183), (0.8293, -1.898, 0.3183), (0.8522, -1.889, 0.3183), (0.8617, -1.843, 0.4281), (0.8293, -1.874, 0.4408), (0.8522, -1.865, 0.4371), (0.8617, -1.781, 0.5213), (0.8293, -1.804, 0.5446), (0.8522, -1.798, 0.5378), (0.8617, -1.688, 0.5835), (0.8293, -1.701, 0.614), (0.8522, -1.697, 0.6051), (0.6781, -1.578, 0.6016), (0.7142, -1.578, 0.6384), (0.6887, -1.578, 0.6276), (0.7142, -1.456, 0.614), (0.6781, -1.47, 0.58), (0.6887, -1.46, 0.6041), (0.7142, -1.352, 0.5446), (0.6781, -1.378, 0.5186), (0.6887, -1.359, 0.537), (0.7142, -1.282, 0.4408), (0.6781, -1.316, 0.4267), (0.6887, -1.292, 0.4366), (0.7142, -1.258, 0.3183), (0.6781, -1.295, 0.3183), (0.6887, -1.269, 0.3183), (0.7142, -1.282, 0.1957), (0.6781, -1.316, 0.2098), (0.6887, -1.292, 0.2011), (0.7142, -1.352, 0.09189), (0.6781, -1.378, 0.1179), (0.6887, -1.359, 0.09951), (0.7142, -1.456, 0.02249), (0.6781, -1.47, 0.05651), (0.6887, -1.46, 0.03245), (0.7142, -1.578, -0.001877), (0.6781, -1.578, 0.03494), (0.6887, -1.578, 0.008907), (0.7142, -1.701, 0.02249), (0.6781, -1.686, 0.05651), (0.6887, -1.696, 0.03245), (0.7142, -1.804, 0.09189), (0.6781, -1.778, 0.1179), (0.6887, -1.797, 0.09951), (0.7142, -1.874, 0.1957), (0.6781, -1.84, 0.2098), (0.6887, -1.864, 0.1999), (0.7142, -1.898, 0.3183), (0.6781, -1.861, 0.3183), (0.6887, -1.887, 0.3183), (0.7142, -1.874, 0.4408), (0.6781, -1.84, 0.4267), (0.6887, -1.864, 0.4366), (0.7142, -1.804, 0.5446), (0.6781, -1.778, 0.5186), (0.6887, -1.797, 0.537), (0.7142, -1.701, 0.614), (0.6781, -1.686, 0.58), (0.6887, -1.696, 0.6041), (0.8617, -1.524, 0.4897), (0.8617, -1.562, 0.4973), (0.8617, -1.562, 0.442), (0.8617, -1.545, 0.4386), (0.8617, -1.594, 0.4973), (0.8617, -1.632, 0.4897), (0.8617, -1.611, 0.4386), (0.8617, -1.594, 0.442), (0.8617, -1.632, 0.1468), (0.8617, -1.594, 0.1392), (0.8617, -1.594, 0.1945), (0.8617, -1.611, 0.1979), (0.8617, -1.463, 0.456), (0.8617, -1.495, 0.4776), (0.8617, -1.516, 0.4265), (0.8617, -1.502, 0.4169), (0.8617, -1.693, 0.1805), (0.8617, -1.661, 0.1589), (0.8617, -1.64, 0.21), (0.8617, -1.654, 0.2196), (0.8617, -1.419, 0.4014), (0.8617, -1.44, 0.4336), (0.8617, -1.479, 0.3945), (0.8617, -1.47, 0.3802), (0.8617, -1.737, 0.2351), (0.8617, -1.716, 0.2029), (0.8617, -1.677, 0.242), (0.8617, -1.686, 0.2563), (0.8617, -1.399, 0.3341), (0.8617, -1.407, 0.3721), (0.8617, -1.458, 0.351), (0.8617, -1.454, 0.3341), (0.8617, -1.757, 0.3024), (0.8617, -1.75, 0.2644), (0.8617, -1.698, 0.2855), (0.8617, -1.702, 0.3024), (0.8617, -1.407, 0.2644), (0.8617, -1.399, 0.3024), (0.8617, -1.454, 0.3024), (0.8617, -1.458, 0.2855), (0.8617, -1.75, 0.3721), (0.8617, -1.757, 0.3341), (0.8617, -1.702, 0.3341), (0.8617, -1.698, 0.351), (0.8617, -1.44, 0.2029), (0.8617, -1.419, 0.2351), (0.8617, -1.47, 0.2563), (0.8617, -1.479, 0.242), (0.8617, -1.716, 0.4336), (0.8617, -1.737, 0.4014), (0.8617, -1.686, 0.3802), (0.8617, -1.677, 0.3945), (0.8617, -1.495, 0.1589), (0.8617, -1.463, 0.1805), (0.8617, -1.502, 0.2196), (0.8617, -1.516, 0.21), (0.8617, -1.661, 0.4776), (0.8617, -1.693, 0.456), (0.8617, -1.654, 0.4169), (0.8617, -1.64, 0.4265), (0.8617, -1.562, 0.1392), (0.8617, -1.524, 0.1468), (0.8617, -1.545, 0.1979), (0.8617, -1.562, 0.1945), (0.8617, -1.555, 0.3426), (0.8617, -1.578, 0.3449), (0.8617, -1.601, 0.3426), (0.8617, -1.553, 0.3183), (0.8617, -1.578, 0.3183), (0.8617, -1.603, 0.3183), (0.8617, -1.555, 0.2939), (0.8617, -1.578, 0.2916), (0.8617, -1.601, 0.2939), (0.6781, -1.495, 0.3183), (0.6781, -1.502, 0.3499), (0.6781, -1.52, 0.3767), (0.6781, -1.546, 0.3947), (0.6781, -1.578, 0.401), (-4.154e-06, 0.9504, 0.3947), (-4.074e-06, 0.9235, 0.3767), (-4.039e-06, 0.9056, 0.3499), (-4.056e-06, 0.8993, 0.3183), (-4.122e-06, 0.9056, 0.2866), (-4.226e-06, 0.9235, 0.2598), (-4.353e-06, 0.9504, 0.2418), (-4.484e-06, 0.982, 0.2355), (-4.598e-06, 1.014, 0.2418), (-4.678e-06, 1.041, 0.2598), (-4.712e-06, 1.058, 0.2866), (-4.268e-06, 0.982, 0.401), (-4.398e-06, 1.014, 0.3947), (-4.525e-06, 1.041, 0.3767), (-4.63e-06, 1.058, 0.3499), (-4.695e-06, 1.065, 0.3183), (0.6781, 0.9504, 0.3947), (0.6781, 0.9235, 0.3767), (0.6781, 0.9056, 0.3499), (0.6781, 0.8993, 0.3183), (0.6781, 0.9056, 0.2866), (0.6781, 0.9235, 0.2598), (0.6781, 0.9504, 0.2418), (0.6781, 0.982, 0.2355), (0.6781, 1.014, 0.2418), (0.6781, 1.041, 0.2598), (0.6781, 1.058, 0.2866), (0.6781, 0.982, 0.401), (0.6781, 1.014, 0.3947), (0.6781, 1.041, 0.3767), (0.6781, 1.058, 0.3499), (0.6781, 1.065, 0.3183), (0.8617, 0.9588, 0.2939), (0.8617, 0.982, 0.2916), (0.8617, 1.005, 0.2939), (0.8617, 0.9569, 0.3183), (0.8617, 0.982, 0.3183), (0.8617, 1.007, 0.3183), (0.8617, 0.9588, 0.3426), (0.8617, 0.982, 0.3449), (0.8617, 1.005, 0.3426), (0.8617, 0.9979, 0.1945), (0.8617, 1.015, 0.1979), (0.8617, 1.036, 0.1468), (0.8617, 0.9979, 0.1392), (0.8617, 0.9201, 0.4265), (0.8617, 0.9057, 0.4169), (0.8617, 0.8666, 0.456), (0.8617, 0.8989, 0.4776), (0.8617, 1.044, 0.21), (0.8617, 1.058, 0.2196), (0.8617, 1.097, 0.1805), (0.8617, 1.065, 0.1589), (0.8617, 0.8833, 0.3945), (0.8617, 0.8738, 0.3802), (0.8617, 0.8227, 0.4014), (0.8617, 0.8442, 0.4336), (0.8617, 1.081, 0.242), (0.8617, 1.09, 0.2563), (0.8617, 1.141, 0.2351), (0.8617, 1.12, 0.2029), (0.8617, 0.8617, 0.351), (0.8617, 0.8583, 0.3341), (0.8617, 0.803, 0.3341), (0.8617, 0.8106, 0.3721), (0.8617, 1.102, 0.2855), (0.8617, 1.106, 0.3024), (0.8617, 1.161, 0.3024), (0.8617, 1.153, 0.2644), (0.8617, 0.8583, 0.3024), (0.8617, 0.8617, 0.2855), (0.8617, 0.8106, 0.2644), (0.8617, 0.803, 0.3024), (0.8617, 1.106, 0.3341), (0.8617, 1.102, 0.351), (0.8617, 1.153, 0.3721), (0.8617, 1.161, 0.3341), (0.8617, 0.8738, 0.2563), (0.8617, 0.8833, 0.242), (0.8617, 0.8442, 0.2029), (0.8617, 0.8227, 0.2351), (0.8617, 1.09, 0.3802), (0.8617, 1.081, 0.3945), (0.8617, 1.12, 0.4336), (0.8617, 1.141, 0.4014), (0.8617, 0.9057, 0.2196), (0.8617, 0.9201, 0.21), (0.8617, 0.8989, 0.1589), (0.8617, 0.8666, 0.1805), (0.8617, 1.058, 0.4169), (0.8617, 1.044, 0.4265), (0.8617, 1.065, 0.4776), (0.8617, 1.097, 0.456), (0.8617, 0.9493, 0.1979), (0.8617, 0.9662, 0.1945), (0.8617, 0.9662, 0.1392), (0.8617, 0.9281, 0.1468), (0.8617, 0.9662, 0.442), (0.8617, 0.9493, 0.4386), (0.8617, 0.9281, 0.4897), (0.8617, 0.9662, 0.4973), (0.8617, 1.015, 0.4386), (0.8617, 0.9979, 0.442), (0.8617, 0.9979, 0.4973), (0.8617, 1.036, 0.4897), (0.6887, 0.8636, 0.6041), (0.6781, 0.8736, 0.58), (0.7142, 0.8595, 0.614), (0.6887, 0.7633, 0.537), (0.6781, 0.7817, 0.5186), (0.7142, 0.7557, 0.5446), (0.6887, 0.6962, 0.4366), (0.6781, 0.7203, 0.4267), (0.7142, 0.6863, 0.4408), (0.6887, 0.6727, 0.3183), (0.6781, 0.6987, 0.3183), (0.7142, 0.6619, 0.3183), (0.6887, 0.6962, 0.1999), (0.6781, 0.7203, 0.2098), (0.7142, 0.6863, 0.1957), (0.6887, 0.7633, 0.09951), (0.6781, 0.7817, 0.1179), (0.7142, 0.7557, 0.09189), (0.6887, 0.8636, 0.03245), (0.6781, 0.8736, 0.05651), (0.7142, 0.8595, 0.02249), (0.6887, 0.982, 0.008907), (0.6781, 0.982, 0.03494), (0.7142, 0.982, -0.001877), (0.6887, 1.1, 0.03245), (0.6781, 1.09, 0.05651), (0.7142, 1.105, 0.02249), (0.6887, 1.201, 0.09951), (0.6781, 1.182, 0.1179), (0.7142, 1.208, 0.09189), (0.6887, 1.268, 0.1999), (0.6781, 1.244, 0.2098), (0.7142, 1.278, 0.1957), (0.6887, 1.291, 0.3183), (0.6781, 1.265, 0.3183), (0.7142, 1.302, 0.3183), (0.6887, 1.268, 0.4366), (0.6781, 1.244, 0.4267), (0.7142, 1.278, 0.4408), (0.6887, 1.201, 0.537), (0.6781, 1.182, 0.5186), (0.7142, 1.208, 0.5446), (0.6887, 1.1, 0.6041), (0.6781, 1.09, 0.58), (0.7142, 1.105, 0.614), (0.6887, 0.982, 0.6276), (0.7142, 0.982, 0.6384), (0.6781, 0.982, 0.6016), (0.8522, 0.8632, 0.6051), (0.8292, 0.8595, 0.614), (0.8617, 0.8722, 0.5835), (0.8522, 0.7625, 0.5378), (0.8292, 0.7557, 0.5446), (0.8617, 0.779, 0.5213), (0.8522, 0.6952, 0.4371), (0.8292, 0.6863, 0.4408), (0.8617, 0.7168, 0.4281), (0.8522, 0.6716, 0.3183), (0.8292, 0.6619, 0.3183), (0.8617, 0.6949, 0.3183), (0.8522, 0.6952, 0.1994), (0.8292, 0.6863, 0.1957), (0.8617, 0.7168, 0.2084), (0.8522, 0.7625, 0.09873), (0.8292, 0.7557, 0.09189), (0.8617, 0.779, 0.1153), (0.8522, 0.8632, 0.03143), (0.8292, 0.8595, 0.02249), (0.8617, 0.8722, 0.05302), (0.8522, 0.982, 0.007802), (0.8292, 0.982, -0.001877), (0.8617, 0.982, 0.03117), (0.8522, 1.101, 0.03143), (0.8292, 1.105, 0.02249), (0.8617, 1.092, 0.05302), (0.8522, 1.202, 0.09873), (0.8292, 1.208, 0.09189), (0.8617, 1.185, 0.1153), (0.8522, 1.269, 0.1994), (0.8292, 1.278, 0.1957), (0.8617, 1.247, 0.2084), (0.8522, 1.292, 0.3183), (0.8292, 1.302, 0.3183), (0.8617, 1.269, 0.3183), (0.8522, 1.269, 0.4371), (0.8292, 1.278, 0.4408), (0.8617, 1.247, 0.4281), (0.8522, 1.202, 0.5378), (0.8292, 1.208, 0.5446), (0.8617, 1.185, 0.5213), (0.8522, 1.101, 0.6051), (0.8292, 1.105, 0.614), (0.8617, 1.092, 0.5835), (0.8522, 0.982, 0.6287), (0.8617, 0.982, 0.6053), (0.8292, 0.982, 0.6384), (0.8617, 0.9643, 0.3612), (0.8617, 0.9492, 0.3511), (0.8617, 0.9391, 0.336), (0.8617, 0.9356, 0.3183), (0.8617, 0.9391, 0.3005), (0.8617, 0.9492, 0.2854), (0.8617, 0.9643, 0.2753), (0.8617, 0.982, 0.2718), (0.8617, 0.9998, 0.2753), (0.8617, 1.015, 0.2854), (0.8617, 1.025, 0.3005), (0.8617, 1.028, 0.3183), (0.8617, 1.025, 0.336), (0.8617, 1.015, 0.3511), (0.8617, 0.9998, 0.3612), (0.8617, 0.982, 0.3647), (0.8617, 0.9405, 0.4184), (0.8617, 0.9054, 0.3949), (0.8617, 0.8818, 0.3597), (0.8617, 0.8736, 0.3183), (0.8617, 0.8818, 0.2768), (0.8674, -0.3416, 0.3183), (0.8621, -1.192, 0.309), (0.8692, 0.2137, 0.3208), (0.8765, -1.145, 0.3099), (0.8683, -0.06346, 0.3196), (0.8565, -0.07635, 0.3195), (0.8682, -0.08924, 0.3195), (0.8616, 0.5818, 0.3265), (0.386, 0.5818, 0.3265), (0.7124, -1.192, 0.309), (0.7988, 0.5508, 0.9811), (0.5479, 0.5458, 1.41), (0.8859, 0.6499, 0.6304), (-1.224e-06, 0.5458, 1.444), (0.2698, 0.5458, 1.441), (0.8649, 0.5978, 0.8289), (0.7787, 0.5489, 1.001), (0.5645, 0.563, 1.362), (0.8564, 0.5277, 0.4376), (0.8273, 0.5005, 0.2135), (0.3787, 0.5005, 0.2135), (-2.653e-06, 0.5005, 0.2135), (0.181, -1.408, 0.9677), (0.1892, -0.0892, 0.2163), (0.8623, 0.5141, 0.3256), (0.8756, 0.7244, 0.7101), (0.877, 0.7162, 0.7013), (0.7729, 0.9974, 1.005), (0.8269, 0.5194, 0.2133), (0.8828, 0.6838, 0.6144), (0.8624, 0.5392, 0.3259), (0.8557, 0.5591, 0.4388), (0.3768, 0.5102, 0.2134), (0.8801, 0.7251, 0.6725), (0.879, 0.7341, 0.6775), (0.8549, 0.9548, 0.8019), (0.8451, 0.9535, 0.8227), (0.8226, 0.5099, 0.2134), (0.8704, 0.7292, 0.6938), (0.8717, 0.7207, 0.6869), (0.8787, 0.6724, 0.6302), (0.8517, 0.5267, 0.3257), (0.8491, 0.5434, 0.4382), (0.8418, 0.9605, 0.8439), (0.765, 1.014, 1.005), (0.8489, -1.137, 0.2115), (0.8052, -1.137, 0.9336), (0.893, -1.137, 0.7744), (0.788, -1.094, 0.9494), (0.9084, -1.137, 0.6073), (0.8823, -1.137, 0.4096), (0.8748, -1.137, 0.3106), (0.8479, -1.113, 0.2118), (0.8075, -1.112, 0.9342), (0.8916, -1.113, 0.776), (0.9074, -1.113, 0.6083), (0.8811, -1.113, 0.4102), (0.8737, -1.113, 0.311), (0.8071, -1.125, 0.9337), (0.8842, -1.125, 0.7752), (0.8997, -1.125, 0.6078), (0.8735, -1.125, 0.4099), (0.8704, -1.125, 0.3108), (0.8484, -1.125, 0.2116), (1.015, -1.146, 0.9934), (1.031, -1.146, 0.9111), (0.8598, -1.146, 0.907), (0.8598, -1.146, 1.004), (0.8707, -1.216, 0.9181), (0.8494, -1.189, 0.8963), (0.8707, -1.216, 0.9924), (0.8494, -1.189, 1.015), (1.018, -1.216, 0.9216), (1.044, -1.189, 0.9009), (1.006, -1.216, 0.9831), (1.024, -1.189, 1.003), (0.8598, -1.134, 0.907), (0.8494, -1.144, 0.8963), (0.8524, -1.137, 0.8994), (0.8494, -1.144, 1.015), (0.8598, -1.134, 1.004), (0.8524, -1.137, 1.012), (1.031, -1.134, 0.9111), (1.044, -1.144, 0.9009), (1.04, -1.137, 0.9039), (1.024, -1.144, 1.003), (1.015, -1.134, 0.9934), (1.021, -1.137, 1.0), (0.8707, -1.216, 0.9553), (0.8494, -1.189, 0.9558), (1.012, -1.216, 0.9524), (1.034, -1.189, 0.9521), (1.023, -1.146, 0.9522), (0.8598, -1.146, 0.9555), (0.8598, -1.134, 0.9555), (0.8524, -1.137, 0.9557), (0.8494, -1.144, 0.9558), (1.034, -1.144, 0.9521), (1.031, -1.137, 0.9521), (1.023, -1.134, 0.9522), (0.7894, -1.189, 0.9558), (0.8159, -1.189, 0.8963), (0.8159, -1.144, 0.8963), (0.7894, -1.144, 0.9558), (0.8666, -1.918, 0.4782), (0.6344, -2.344, 0.4561), (0.876, -1.925, 0.4733), (9.214e-06, -2.49, 0.4549), (0.3966, -2.446, 0.4552), (0.827, -2.155, 0.4625), (0.466, -2.417, 0.4555), (0.7275, -1.918, 0.4782), (0.5639, -2.374, 0.4559), (0.1915, -0.07635, 0.2163), (0.3959, -2.39, 0.2053), (0.7342, -2.232, 0.335), (-7.408e-06, 1.964, 0.9024), (0.64, 1.849, 0.8848), (0.5696, 1.886, 0.8389), (0.651, 1.842, 0.8349), (0.7111, 1.806, 0.851), (-7.498e-06, 1.971, 0.8532), (0.3939, 1.339, 0.4125), (0.7214, 1.834, 0.4408), (0.8511, 1.339, 0.4125), (-8.292e-06, 2.045, 0.4629), (0.3228, 2.016, 0.4629), (0.8181, 1.603, 0.4245), (0.1892, -0.06346, 0.2163), (0.3785, -1.139, 0.2109), (0.1349, 0.01815, 1.446), (3.669e-06, -1.137, 0.211), (0.3785, -1.13, 0.211), (0.1349, 0.005111, 1.446), (3.622e-06, -1.125, 0.211), (0.3785, -1.118, 0.2111), (0.1349, -0.007926, 1.445), (3.563e-06, -1.109, 0.2112), (0.3785, -1.101, 0.2112), (0.1894, 0.5776, 0.2129), (3.494e-06, -1.092, 0.2113), (0.4439, -1.164, 0.2108), (0.7751, -1.167, 0.2108), (0.3787, 0.5219, 0.2133), (0.1348, 0.9523, 1.389), (-2.684e-06, 0.5087, 0.2134), (0.1241, 1.648, 1.132), (-2.724e-06, 0.5191, 0.2134), (0.8942, -1.351, 0.6452), (0.7471, -1.345, 0.6433), (0.8777, 0.7062, 0.5824), (0.4006, 0.6688, 0.5326), (0.8457, 0.9502, 0.8551), (0.8778, 0.8552, 0.6613), (0.408, 0.8552, 0.6613), (0.8623, 0.8339, 0.7768), (0.867, 0.8444, 0.7397), (0.8578, 0.8414, 0.7582), (0.8513, 0.8635, 0.8474), (0.6781, -1.502, 0.2866), (0.6781, -1.52, 0.2598), (0.6781, -1.546, 0.2418), (0.6781, -1.578, 0.2355), (0.6781, -1.61, 0.2418), (0.6781, -1.637, 0.2598), (0.6781, -1.654, 0.2866), (0.6781, -1.661, 0.3183), (0.6781, -1.654, 0.3499), (0.6781, -1.637, 0.3767), (0.6781, -1.61, 0.3947), (5.193e-06, -1.495, 0.3183), (5.258e-06, -1.502, 0.3499), (5.363e-06, -1.52, 0.3767), (5.49e-06, -1.546, 0.3947), (5.62e-06, -1.578, 0.401), (5.176e-06, -1.502, 0.2866), (5.21e-06, -1.52, 0.2598), (5.29e-06, -1.546, 0.2418), (5.404e-06, -1.578, 0.2355), (5.535e-06, -1.61, 0.2418), (5.662e-06, -1.637, 0.2598), (5.766e-06, -1.654, 0.2866), (5.832e-06, -1.661, 0.3183), (5.849e-06, -1.654, 0.3499), (5.814e-06, -1.637, 0.3767), (5.734e-06, -1.61, 0.3947), (0.8617, 0.9054, 0.2416), (0.8617, 0.9405, 0.2181), (0.8617, 0.982, 0.2098), (0.8617, 1.024, 0.2181), (0.8617, 1.059, 0.2416), (0.8617, 1.082, 0.2768), (0.8617, 1.09, 0.3183), (0.8617, 1.082, 0.3597), (0.8617, 1.059, 0.3949), (0.8617, 1.024, 0.4184), (0.8617, 0.982, 0.4267), (0.8617, 0.9053, 0.5036), (0.8617, 0.8402, 0.4601), (0.8617, 0.7967, 0.395), (0.8617, 0.7814, 0.3183), (0.8617, 0.7967, 0.2415), (0.8617, 0.8402, 0.1764), (0.8617, 0.9053, 0.1329), (0.8617, 0.982, 0.1176), (0.8617, 1.059, 0.1329), (0.8617, 1.124, 0.1764), (0.8617, 1.167, 0.2415), (0.8617, 1.183, 0.3183), (0.8617, 1.167, 0.395), (0.8617, 1.124, 0.4601), (0.8617, 1.059, 0.5036), (0.8617, 0.982, 0.5189), (0.6126, 1.099, 1.248), (0.5732, 0.9992, 1.322), (0.248, 1.646, 1.123), (0.4959, 1.6, 1.096), (-5.92e-06, 1.656, 1.131), (0.598, 1.576, 1.081), (0.6159, 1.39, 1.132), (0.5458, 0.9463, 1.349), (0.2697, 0.9414, 1.392), (-2.789e-06, 0.9403, 1.412), (0.1349, 0.9384, 1.411), (0.1475, 1.987, 0.9026), (0.1496, 1.996, 0.7), (0.5677, -0.4827, 1.381), (2.768e-06, -0.5003, 1.406), (0.2737, -0.4898, 1.399), (0.5922, -0.4751, 1.345), (0.7973, -0.3418, 0.9685), (0.7923, -1.171, 0.949), (0.5657, -0.3414, 1.383), (0.5941, -0.5984, 1.327), (0.6739, -0.8422, 1.167), (0.5561, -0.02933, 1.405), (0.6938, -0.06465, 1.186), (0.8029, -0.09725, 0.9728), (0.797, -1.127, 0.9435), (0.7978, -1.096, 0.9421), (0.5799, -0.4789, 1.362), (0.7703, -1.524, 0.4897), (0.7703, -1.562, 0.4973), (0.7703, -1.562, 0.442), (0.7703, -1.545, 0.4386), (0.7703, -1.594, 0.4973), (0.7703, -1.632, 0.4897), (0.7703, -1.611, 0.4386), (0.7703, -1.594, 0.442), (0.7703, -1.632, 0.1468), (0.7703, -1.594, 0.1392), (0.7703, -1.594, 0.1945), (0.7703, -1.611, 0.1979), (0.7703, -1.463, 0.456), (0.7703, -1.495, 0.4776), (0.7703, -1.516, 0.4265), (0.7703, -1.502, 0.4169), (0.7703, -1.693, 0.1805), (0.7703, -1.661, 0.1589), (0.7703, -1.64, 0.21), (0.7703, -1.654, 0.2196), (0.7703, -1.419, 0.4014), (0.7703, -1.44, 0.4336), (0.7703, -1.479, 0.3945), (0.7703, -1.47, 0.3802), (0.7703, -1.737, 0.2351), (0.7703, -1.716, 0.2029), (0.7703, -1.677, 0.242), (0.7703, -1.686, 0.2563), (0.7703, -1.399, 0.3341), (0.7703, -1.407, 0.3721), (0.7703, -1.458, 0.351), (0.7703, -1.454, 0.3341), (0.7703, -1.757, 0.3024), (0.7703, -1.75, 0.2644), (0.7703, -1.698, 0.2855), (0.7703, -1.702, 0.3024), (0.7703, -1.407, 0.2644), (0.7703, -1.399, 0.3024), (0.7703, -1.454, 0.3024), (0.7703, -1.458, 0.2855), (0.7703, -1.75, 0.3721), (0.7703, -1.757, 0.3341), (0.7703, -1.702, 0.3341), (0.7703, -1.698, 0.351), (0.7703, -1.44, 0.2029), (0.7703, -1.419, 0.2351), (0.7703, -1.47, 0.2563), (0.7703, -1.479, 0.242), (0.7703, -1.716, 0.4336), (0.7703, -1.737, 0.4014), (0.7703, -1.686, 0.3802), (0.7703, -1.677, 0.3945), (0.7703, -1.495, 0.1589), (0.7703, -1.463, 0.1805), (0.7703, -1.502, 0.2196), (0.7703, -1.516, 0.21), (0.7703, -1.661, 0.4776), (0.7703, -1.693, 0.456), (0.7703, -1.654, 0.4169), (0.7703, -1.64, 0.4265), (0.7703, -1.562, 0.1392), (0.7703, -1.524, 0.1468), (0.7703, -1.545, 0.1979), (0.7703, -1.562, 0.1945), (0.7702, 1.036, 0.4897), (0.7702, 0.9979, 0.4973), (0.7702, 0.9979, 0.442), (0.7702, 1.015, 0.4386), (0.7702, 0.9662, 0.4973), (0.7702, 0.9281, 0.4897), (0.7702, 0.9493, 0.4386), (0.7702, 0.9662, 0.442), (0.7702, 0.9281, 0.1468), (0.7702, 0.9662, 0.1392), (0.7702, 0.9662, 0.1945), (0.7702, 0.9493, 0.1979), (0.7702, 1.097, 0.456), (0.7702, 1.065, 0.4776), (0.7702, 1.044, 0.4265), (0.7702, 1.058, 0.4169), (0.7702, 0.8666, 0.1805), (0.7702, 0.8989, 0.1589), (0.7702, 0.9201, 0.21), (0.7702, 0.9057, 0.2196), (0.7702, 1.141, 0.4014), (0.7702, 1.12, 0.4336), (0.7702, 1.081, 0.3945), (0.7702, 1.09, 0.3802), (0.7702, 0.8227, 0.2351), (0.7702, 0.8442, 0.2029), (0.7702, 0.8833, 0.242), (0.7702, 0.8738, 0.2563), (0.7702, 1.161, 0.3341), (0.7702, 1.153, 0.3721), (0.7702, 1.102, 0.351), (0.7702, 1.106, 0.3341), (0.7702, 0.803, 0.3024), (0.7702, 0.8106, 0.2644), (0.7702, 0.8617, 0.2855), (0.7702, 0.8583, 0.3024), (0.7702, 1.153, 0.2644), (0.7702, 1.161, 0.3024), (0.7702, 1.106, 0.3024), (0.7702, 1.102, 0.2855), (0.7702, 0.8106, 0.3721), (0.7702, 0.803, 0.3341), (0.7702, 0.8583, 0.3341), (0.7702, 0.8617, 0.351), (0.7702, 1.12, 0.2029), (0.7702, 1.141, 0.2351), (0.7702, 1.09, 0.2563), (0.7702, 1.081, 0.242), (0.7702, 0.8442, 0.4336), (0.7702, 0.8227, 0.4014), (0.7702, 0.8738, 0.3802), (0.7702, 0.8833, 0.3945), (0.7702, 1.065, 0.1589), (0.7702, 1.097, 0.1805), (0.7702, 1.058, 0.2196), (0.7702, 1.044, 0.21), (0.7702, 0.8989, 0.4776), (0.7702, 0.8666, 0.456), (0.7702, 0.9057, 0.4169), (0.7702, 0.9201, 0.4265), (0.7702, 0.9979, 0.1392), (0.7702, 1.036, 0.1468), (0.7702, 1.015, 0.1979), (0.7702, 0.9979, 0.1945), (0.4778, 1.935, 0.6697), (0.543, 1.881, 0.981), (0.6535, 1.819, 0.9768), (0.7136, 1.812, 0.8516), (0.7352, 1.818, 0.6621), (0.5222, 1.913, 0.8634), (0.2962, 1.951, 0.6954), (0.2919, 1.939, 0.898), (0.1721, 2.025, 0.5871), (0.8639, -0.2652, 0.8187), (0.8639, -0.2652, 0.8314), (0.8644, -0.1542, 0.8146), (0.8644, -0.1542, 0.8355), (0.8767, -0.2652, 0.8187), (0.8767, -0.2652, 0.8314), (0.8907, -0.1542, 0.8146), (0.8907, -0.1542, 0.8355), (0.8792, -0.182, 0.815), (0.8796, -0.2097, 0.815), (0.8788, -0.2374, 0.8159), (0.8789, -0.2374, 0.8342), (0.8796, -0.2097, 0.835), (0.8792, -0.182, 0.8351), (0.8971, -0.2374, 0.8159), (0.8996, -0.2097, 0.815), (0.8993, -0.182, 0.815), (0.8993, -0.182, 0.8351), (0.8996, -0.2097, 0.835), (0.8971, -0.2374, 0.8342), (0.8627, 0.6811, 0.8187), (0.8627, 0.6811, 0.8314), (0.8561, 0.7921, 0.8146), (0.8561, 0.7921, 0.8355), (0.8755, 0.6811, 0.8187), (0.8755, 0.6811, 0.8314), (0.8823, 0.7921, 0.8146), (0.8823, 0.7921, 0.8355), (0.8792, 0.7644, 0.815), (0.8796, 0.7366, 0.815), (0.8788, 0.7089, 0.8159), (0.8788, 0.7089, 0.8342), (0.8796, 0.7366, 0.835), (0.8792, 0.7644, 0.8351), (0.8971, 0.7089, 0.8159), (0.8996, 0.7366, 0.815), (0.8992, 0.7644, 0.815), (0.8992, 0.7644, 0.8351), (0.8996, 0.7366, 0.835), (0.8971, 0.7089, 0.8342), (0.1349, 0.6275, 1.439), (0.3661, -2.377, 0.757), (0.3665, -2.41, 0.6299), (0.1748, -1.441, 0.9581), (0.1399, -0.6675, 1.362), (0.3479, -2.383, 0.7506), (0.3484, -2.41, 0.6414), (0.1821, -1.382, 0.9743), (9.27e-06, -2.4, 0.7657), (9.274e-06, -2.404, 0.7561), (9.265e-06, -2.44, 0.6416), (9.276e-06, -2.447, 0.6299), (0.5908, -2.267, 0.7446), (0.6095, -2.294, 0.6391), (0.7525, -2.163, 0.7642), (0.5149, -2.302, 0.7447), (0.3745, -2.366, 0.7465), (0.3751, -2.395, 0.6334), (0.5334, -2.328, 0.6372), (0.7734, -2.165, 0.6494), (0.4359, -2.337, 0.7464), (0.4419, -2.367, 0.635), (-0.0004699, -2.392, 0.7531), (-0.0006428, -2.406, 0.7567), (0.01399, -2.393, 0.7502), (0.01378, -2.407, 0.7539), (0.02621, -2.396, 0.7423), (0.02599, -2.41, 0.746), (0.03431, -2.399, 0.7304), (0.03412, -2.413, 0.7343), (0.03708, -2.403, 0.7165), (0.03694, -2.417, 0.7204), (0.03408, -2.408, 0.7027), (0.03402, -2.422, 0.7066), (0.02577, -2.411, 0.691), (0.0258, -2.425, 0.695), (0.01342, -2.413, 0.6832), (0.01353, -2.428, 0.6872), (-0.001086, -2.414, 0.6806), (-0.0009128, -2.428, 0.6845), (-0.01555, -2.413, 0.6835), (-0.01534, -2.428, 0.6873), (-0.02776, -2.411, 0.6914), (-0.02754, -2.425, 0.6951), (-0.03587, -2.407, 0.7032), (-0.03568, -2.422, 0.7069), (-0.03863, -2.403, 0.7171), (-0.0385, -2.417, 0.7207), (-0.03563, -2.399, 0.731), (-0.03557, -2.413, 0.7345), (-0.02733, -2.396, 0.7427), (-0.02735, -2.41, 0.7462), (-0.01498, -2.393, 0.7504), (-0.01509, -2.407, 0.754), (0.01894, -2.423, 0.7025), (0.02081, -2.417, 0.7204), (0.01894, -2.412, 0.7384), (-0.0007778, -2.423, 0.701), (-0.0007778, -2.417, 0.7204), (-0.0007778, -2.412, 0.7399), (-0.02049, -2.423, 0.7025), (-0.02236, -2.417, 0.7204), (-0.02049, -2.412, 0.7384), (3.972e-06, -0.8731, 1.226), (4.97e-06, -1.193, 1.045), (0.1821, -1.363, 0.9791), (0.3157, -0.8731, 1.21), (0.343, -1.178, 1.03), (0.6611, -1.172, 1.006), (5.532e-06, -1.364, 0.9684), (0.3633, -1.349, 0.9535), (3.371e-06, -0.6803, 1.336), (0.281, -0.6689, 1.331), (0.6003, -0.8731, 1.189), (0.141, -0.6822, 1.349), (0.5519, -0.6559, 1.322), (0.2005, -2.453, 0.3681), (0.6885, -1.267, 0.9568), (0.1434, 1.92, 1.077), (0.4944, 1.592, 1.091), (0.4992, 1.381, 1.161), (0.6749, -0.3412, 1.181), (0.5645, -0.3407, 1.354), (0.6745, 0.6273, 1.158), (0.5623, 0.6337, 1.348), (0.6822, 0.2136, 1.159), (0.7785, 0.2121, 0.9894), (0.5408, 0.9986, 1.304), (-5.906e-06, 1.648, 1.119), (-4.735e-06, 1.381, 1.226), (-3.053e-06, 0.9946, 1.371), (0.1239, 1.654, 1.128), (0.2488, 1.381, 1.2), (0.2681, 0.9946, 1.343), (0.1699, 1.689, 0.29), (0.2465, 1.638, 1.113), (0.7647, -0.3415, 0.9748), (0.7654, 0.6171, 0.9944), (0.5464, 0.2142, 1.377), (0.5769, 1.383, 1.15), (0.6749, -0.08682, 1.184), (0.6758, 0.5575, 1.158), (0.6842, 0.005771, 1.167), (0.7603, -0.1269, 0.9822), (0.7748, -1.094, 0.9422), (0.7723, -1.131, 0.9434), (0.5584, -0.04974, 1.377), (0.6749, -0.8273, 1.15), (0.5934, -0.5907, 1.3), (0.7657, 0.5488, 0.9936), (0.5515, 0.5629, 1.354), (0.67, 1.0, 1.144), (0.6063, 0.9425, 1.264), (0.7417, 1.002, 1.015), (0.7811, -0.01397, 0.9769), (0.546, 0.03184, 1.375), (0.6717, 0.9267, 1.147), (0.674, 0.642, 1.158), (0.7455, 0.9405, 1.013), (0.7644, 0.6309, 0.995), (0.5938, 0.8933, 1.296), (0.5621, 0.6447, 1.344), (-2.85e-06, 0.9477, 1.388), (0.2679, 0.9466, 1.363), (0.5639, 1.13, 1.252), (0.198, -2.411, 0.2053), (0.5787, 1.546, 1.081), (0.5235, 0.9392, 1.327), (0.1961, -2.483, 0.5419), (0.6749, -0.768, 1.154), (0.579, -0.4747, 1.338), (1.015, -1.161, 0.9934), (0.8598, -1.161, 1.004), (0.8598, -1.161, 0.907), (1.031, -1.161, 0.9111), (1.023, -1.161, 0.9522), (0.8598, -1.161, 0.9555), (0.3714, -1.472, 0.4518), (0.3732, -1.449, 0.436), (6.121e-06, -1.735, 0.3205), (6e-06, -1.742, 0.2053), (4.725e-06, -1.386, 0.2846), (4.662e-06, -1.384, 0.2394), (5.959e-06, -1.652, 0.4424), (6.105e-06, -1.703, 0.4041), (5.277e-06, -1.472, 0.4518), (5.614e-06, -1.552, 0.4722), (0.1985, -2.186, 0.2053), (0.1789, -2.184, 0.818), (0.1899, -1.771, 0.8994), (5.055e-06, -1.425, 0.4202), (0.375, -1.425, 0.4202), (0.3648, -1.386, 0.2846), (0.3614, -1.384, 0.2394), (0.3756, -1.652, 0.4424), (0.3678, -1.552, 0.4722), (0.4389, -1.425, 0.4202), (0.1739, -2.422, 0.6393), (0.4225, -1.742, 0.2053), (0.3699, -1.742, 0.2053), (0.1736, -2.39, 0.7511), (0.3728, -1.719, 0.3623), (0.3737, -1.703, 0.4041), (0.437, -1.703, 0.4041), (5.166e-06, -1.449, 0.436), (0.1777, -1.48, 0.9452), (0.1829, -2.425, 0.6276), (6.113e-06, -1.719, 0.3623), (0.3718, -1.735, 0.3205), (0.1641, 1.969, 1.012), (4.788e-06, -1.387, 0.3298), (0.3682, -1.387, 0.3298), (0.1388, -0.6484, 1.37), (0.4215, -1.384, 0.2394), (0.4324, -1.552, 0.4722), (0.532, -1.425, 0.4202), (0.499, -1.742, 0.2053), (0.5293, -1.703, 0.4041), (0.4357, -1.478, 0.4535), (0.4387, -1.652, 0.4424), (0.4297, -1.735, 0.3205), (0.4302, -1.387, 0.3298), (0.4373, -1.451, 0.4369), (0.4258, -1.386, 0.2846), (0.4334, -1.719, 0.3623), (0.509, -1.384, 0.2394), (0.5266, -1.552, 0.4722), (0.5294, -1.486, 0.456), (0.5306, -1.652, 0.4424), (0.5142, -1.735, 0.3205), (0.5205, -1.387, 0.3298), (0.5217, -1.719, 0.3623), (0.5148, -1.386, 0.2846), (0.5307, -1.455, 0.4381), (0.1985, -2.346, 0.2053), (0.1892, -1.19, 0.2106), (0.1507, 1.98, 0.3171), (-3.438e-06, 0.7712, 0.4126), (-3.523e-06, 0.8111, 0.4657), (-4.741e-06, 1.115, 0.4312), (-4.472e-06, 1.06, 0.477), (-3.969e-06, 0.9395, 0.5043), (-4.062e-06, 0.9637, 0.5045), (0.1834, -1.539, 0.933), (0.1902, -2.437, 0.55), (-5.178e-06, 1.169, 0.256), (0.2917, 0.7712, 0.4126), (0.296, 0.8111, 0.4657), (0.1349, 0.6132, 1.442), (0.1892, 0.2137, 0.2163), (0.296, 0.9637, 0.5045), (0.296, 0.9395, 0.5043), (0.2878, 1.156, 0.3436), (0.279, 1.169, 0.256), (0.2994, 1.06, 0.477), (-3.542e-06, 0.8167, 0.4686), (0.296, 0.8167, 0.4686), (0.1755, 1.995, 0.6554), (-5.014e-06, 1.156, 0.3436), (0.2967, 1.115, 0.4312), (0.1827, -2.385, 0.7591), (0.1227, 1.84, 1.078), (0.2875, 0.7312, 0.3595), (-3.755e-06, 0.8781, 0.4864), (0.296, 0.8781, 0.4864), (0.1349, -0.3416, 1.424), (0.1852, -2.003, 0.8562), (0.2791, 0.7188, 0.2291), (0.2833, 0.7212, 0.2943), (-3.4e-06, 0.7212, 0.2943), (-3.353e-06, 0.7312, 0.3595), (-3.475e-06, 0.7188, 0.2291), (0.1892, 1.363, 0.2622), (0.1349, 0.2137, 1.447), (0.1985, -1.969, 0.2053), (0.1892, -0.3416, 0.2163), (0.5618, -2.356, 0.3338), (0.5003, -2.383, 0.3334), (0.5004, -2.363, 0.2406), (0.5639, -2.335, 0.2053), (0.6364, -2.307, 0.2407), (0.401, -2.432, 0.3683), (0.8225, -2.155, 0.3743), (0.8135, -2.153, 0.2053), (0.4666, -2.403, 0.3686), (0.5639, -2.361, 0.369), (0.6344, -2.303, 0.2053), (0.4678, -2.369, 0.2053), (0.5659, -2.34, 0.2405), (0.6344, -2.33, 0.3692), (0.5582, -2.349, 0.3349), (0.5623, -2.334, 0.2415), (0.6291, -2.32, 0.335), (0.6328, -2.3, 0.2417), (0.7306, -2.225, 0.336), (0.7299, -2.219, 0.2433), (0.4967, -2.377, 0.3345), (0.4968, -2.356, 0.2416), (0.7327, 1.813, 0.6614), (0.5437, 1.877, 0.9731), (0.6513, 1.816, 0.9696), (0.5815, 1.877, 0.8868), (0.5785, 1.893, 0.7806), (0.649, 1.851, 0.7766)], [], [(1, 52, 247, 236), (930, 121, 5, 926), (91, 92, 1238, 1237), (89, 147, 8, 79), (98, 94, 9, 80), (850, 849, 164, 81), (822, 823, 835, 840), (851, 0, 1317, 1325), (227, 132, 18, 123), (21, 134, 1332, 1334), (133, 137, 1347, 1320), (142, 143, 1326, 1328), (76, 32, 31, 75), (818, 815, 829, 74), (853, 852, 210, 211), (350, 835, 823, 358), (129, 124, 198, 194), (23, 205, 265, 238), (22, 221, 1341, 1333), (19, 53, 1293, 1296), (354, 934, 937, 353), (351, 943, 54, 1456), (1368, 103, 62, 1455), (235, 248, 44, 3), (7, 100, 1464, 1467), (357, 816, 66, 1454), (1370, 96, 61, 1447), (1456, 54, 242, 826), (1454, 66, 245, 933), (1387, 93, 71, 1425), (1299, 135, 67, 1442), (16, 1032, 1351, 1303), (1221, 181, 69, 1429), (1378, 82, 1231, 339), (1027, 196, 1179, 343), (1180, 190, 200, 1438), (1315, 125, 57, 1417), (134, 22, 1333, 1332), (907, 28, 116, 909), (174, 46, 250, 263), (213, 214, 47, 32), (132, 136, 36, 18), (279, 105, 50, 274), (345, 924, 919, 343), (277, 97, 41, 273), (32, 47, 48, 31), (278, 104, 109, 272), (137, 225, 1300, 1347), (11, 283, 945, 212), (121, 127, 33, 5), (275, 110, 43, 270), (179, 182, 45, 173), (88, 85, 1298, 1291), (927, 925, 42, 14), (276, 148, 40, 271), (188, 191, 201, 198), (953, 954, 39, 30), (803, 1, 236, 809), (814, 817, 46, 174), (106, 99, 1235, 1240), (339, 1231, 1232, 341), (932, 354, 353, 935), (1369, 102, 90, 1441), (163, 77, 253, 259), (122, 129, 194, 195), (813, 818, 74, 170), (172, 76, 75, 15), (852, 850, 81, 210), (95, 98, 80, 28), (86, 89, 79, 27), (101, 112, 111, 26), (86, 291, 952, 951), (1381, 58, 82, 1378), (12, 130, 1294, 1289), (81, 164, 147, 89), (1295, 68, 1292, 336), (110, 109, 1222, 1223), (1387, 110, 1223, 341), (27, 79, 98, 95), (271, 40, 97, 277), (1441, 90, 1229, 342), (79, 8, 94, 98), (28, 80, 112, 101), (273, 41, 104, 278), (269, 49, 105, 279), (1424, 60, 96, 1370), (1447, 61, 102, 1369), (1415, 59, 103, 1368), (80, 9, 107, 112), (6, 99, 107, 108), (296, 6, 108, 288), (92, 91, 109, 110), (281, 92, 110, 275), (106, 78, 111, 112), (99, 106, 112, 107), (912, 117, 113, 908), (1415, 49, 917, 1346), (909, 116, 117, 912), (284, 7, 1467, 1460), (28, 101, 117, 116), (100, 10, 115, 1464), (270, 43, 120, 282), (101, 26, 113, 117), (15, 75, 129, 122), (14, 42, 127, 121), (18, 36, 128, 123), (1297, 141, 119, 1346), (1453, 64, 125, 1315), (75, 31, 124, 129), (161, 16, 1303, 1327), (927, 14, 121, 930), (15, 122, 227, 228), (85, 12, 1289, 1298), (195, 203, 136, 132), (1442, 67, 126, 1312), (130, 19, 1296, 1294), (185, 186, 1340, 1338), (172, 15, 228, 222), (220, 21, 1334, 1339), (122, 195, 132, 227), (1027, 204, 56, 1390), (143, 851, 1325, 1326), (115, 140, 1463, 1464), (913, 911, 1462, 1465), (1390, 56, 135, 1299), (1457, 1458, 1477, 1471), (10, 138, 140, 115), (150, 151, 164, 168), (152, 153, 167, 144), (356, 910, 141, 1297), (151, 155, 147, 164), (300, 301, 158, 148), (1225, 152, 144, 1393), (153, 150, 168, 167), (19, 130, 150, 153), (1224, 159, 149, 1386), (85, 88, 156, 155), (12, 85, 155, 151), (1286, 87, 157, 1228), (53, 19, 153, 152), (130, 12, 151, 150), (1295, 53, 152, 1225), (300, 290, 147, 155), (820, 17, 1319, 1331), (162, 177, 256, 260), (239, 266, 207, 24), (260, 254, 72, 171), (262, 251, 38, 166), (825, 302, 159, 1224), (939, 244, 65, 1446), (225, 224, 1316, 1300), (807, 235, 3, 805), (2, 162, 260, 171), (1041, 1034, 164, 849), (165, 17, 174, 263), (0, 160, 1324, 1317), (1034, 1037, 168, 164), (1037, 1036, 167, 168), (177, 165, 263, 256), (1039, 1040, 259, 257), (819, 2, 171, 813), (186, 13, 170, 178), (820, 20, 173, 814), (221, 22, 175, 229), (22, 134, 222, 175), (134, 21, 172, 222), (1035, 1038, 262, 166), (1038, 1039, 257, 262), (1040, 1033, 163, 259), (20, 187, 179, 173), (220, 186, 178, 216), (13, 186, 185, 131), (170, 74, 184, 178), (229, 231, 182, 179), (30, 39, 183, 180), (931, 241, 55, 1430), (74, 829, 828, 184), (131, 185, 187, 20), (31, 189, 193, 124), (926, 929, 191, 188), (31, 48, 192, 189), (1026, 230, 181, 1221), (124, 193, 188, 198), (195, 1174, 1173, 203), (201, 1172, 1176, 198), (203, 1173, 1177, 202), (198, 1176, 1175, 194), (202, 1177, 1172, 201), (922, 921, 1482, 920), (355, 928, 190, 1180), (199, 196, 203, 202), (1028, 197, 201, 1438), (197, 199, 202, 201), (77, 23, 238, 253), (844, 840, 831, 833), (854, 853, 211, 806), (843, 845, 834, 832), (254, 239, 24, 72), (211, 210, 29, 206), (806, 211, 206, 804), (223, 176, 1345, 1308), (221, 187, 1342, 1341), (21, 220, 216, 830), (187, 221, 229, 179), (2, 819, 1330, 1307), (956, 957, 214, 213), (13, 131, 1304, 1318), (1016, 1017, 175, 222), (1018, 1019, 123, 128), (949, 226, 1309, 332), (1019, 1021, 227, 123), (1021, 1022, 228, 227), (1022, 1016, 222, 228), (1017, 1023, 229, 175), (347, 1018, 128, 1312), (1023, 1024, 231, 229), (810, 811, 209, 208), (260, 256, 258, 261), (261, 258, 257, 259), (254, 260, 261, 255), (255, 261, 259, 253), (248, 235, 237, 249), (249, 237, 236, 247), (251, 262, 264, 252), (252, 264, 263, 250), (348, 1025, 230, 1026), (939, 251, 252, 936), (936, 252, 250, 933), (931, 248, 249, 916), (239, 254, 255, 240), (240, 255, 253, 238), (256, 263, 264, 258), (258, 264, 262, 257), (266, 239, 240, 267), (267, 240, 238, 265), (807, 266, 267, 808), (808, 267, 265, 809), (916, 249, 247, 826), (915, 913, 1465, 1466), (285, 270, 282, 298), (49, 269, 1468, 917), (297, 281, 275, 289), (91, 280, 272, 109), (284, 269, 279, 295), (304, 273, 278, 294), (287, 271, 277, 293), (280, 91, 1237, 1241), (290, 276, 271, 287), (289, 275, 270, 285), (294, 278, 272, 288), (293, 277, 273, 304), (295, 279, 274, 306), (907, 914, 307, 28), (804, 812, 283, 11), (100, 295, 306, 10), (94, 293, 304, 9), (107, 294, 288, 108), (951, 952, 305, 29), (111, 289, 285, 26), (147, 290, 287, 8), (95, 292, 286, 27), (281, 297, 1239, 1242), (27, 286, 291, 86), (28, 307, 292, 95), (8, 287, 293, 94), (9, 304, 294, 107), (7, 284, 295, 100), (78, 297, 289, 111), (26, 285, 298, 113), (908, 915, 1466, 1470), (10, 306, 299, 138), (29, 305, 303, 206), (148, 276, 290, 300), (358, 823, 44, 1430), (155, 156, 301, 300), (269, 284, 1460, 1468), (280, 296, 288, 272), (97, 1370, 1447, 41), (52, 1456, 826, 247), (46, 1454, 933, 250), (110, 1387, 1425, 43), (136, 1299, 1442, 36), (182, 1221, 1429, 45), (84, 1378, 339, 1227), (204, 1027, 343, 919), (214, 957, 1445, 1432), (186, 220, 1339, 1340), (283, 812, 1413, 1406), (209, 811, 1449, 1443), (127, 1315, 1417, 33), (25, 345, 343, 1179), (1028, 70, 35, 344), (1227, 339, 341, 1223), (39, 954, 1427, 1428), (104, 1369, 1441, 109), (37, 1381, 1378, 84), (53, 1295, 336, 1293), (93, 1387, 341, 1232), (109, 1441, 342, 1222), (40, 1424, 1370, 97), (41, 1447, 1369, 104), (49, 1415, 1368, 105), (914, 299, 1410, 1412), (59, 1415, 1346, 119), (68, 1295, 1225, 154), (1462, 1297, 1346, 917), (42, 1453, 1315, 127), (36, 1442, 1312, 128), (196, 1027, 1390, 203), (203, 1390, 1299, 136), (911, 356, 1297, 1462), (154, 1225, 1393, 146), (158, 1224, 1386, 148), (306, 274, 1379, 1397), (941, 351, 1456, 52), (88, 1286, 1228, 156), (307, 914, 1412, 1398), (1453, 42, 1434, 317), (301, 825, 1224, 158), (1386, 149, 60, 1424), (251, 939, 1446, 38), (248, 931, 1430, 44), (231, 1026, 1221, 182), (929, 355, 1180, 191), (70, 1028, 1438, 200), (947, 218, 1025, 348), (1228, 157, 302, 825), (268, 283, 1406, 1394), (224, 949, 332, 1316), (1417, 57, 928, 355), (1020, 347, 1312, 126), (1024, 348, 1026, 231), (244, 939, 936, 246), (811, 233, 1448, 1449), (246, 936, 933, 245), (241, 931, 916, 243), (192, 48, 1435, 1440), (952, 291, 1408, 1414), (292, 307, 1398, 1409), (243, 916, 826, 242), (42, 925, 1433, 1434), (824, 358, 1430, 55), (1178, 344, 345, 25), (191, 1180, 1438, 201), (64, 1453, 317, 1426), (408, 452, 374, 359), (413, 410, 360, 361), (416, 413, 361, 362), (419, 416, 362, 363), (422, 419, 363, 364), (425, 422, 364, 365), (428, 425, 365, 366), (431, 428, 366, 367), (434, 431, 367, 368), (437, 434, 368, 369), (440, 437, 369, 370), (443, 440, 370, 371), (446, 443, 371, 372), (449, 446, 372, 373), (452, 449, 373, 374), (458, 411, 414, 461), (470, 423, 426, 473), (485, 438, 441, 488), (464, 417, 420, 467), (479, 432, 435, 482), (494, 447, 450, 497), (473, 426, 429, 476), (488, 441, 444, 491), (467, 420, 423, 470), (482, 435, 438, 485), (497, 450, 453, 500), (461, 414, 417, 464), (476, 429, 432, 479), (491, 444, 447, 494), (410, 408, 359, 360), (402, 401, 400, 575), (403, 402, 575, 572), (404, 403, 572, 569), (405, 404, 569, 406), (575, 400, 399, 574), (572, 575, 574, 571), (569, 572, 571, 568), (406, 569, 568, 391), (574, 399, 398, 573), (571, 574, 573, 570), (568, 571, 570, 567), (391, 568, 567, 392), (573, 398, 397, 396), (570, 573, 396, 395), (567, 570, 395, 394), (392, 567, 394, 393), (381, 380, 396, 397), (389, 388, 404, 405), (382, 381, 397, 398), (390, 389, 405, 406), (383, 382, 398, 399), (376, 375, 391, 392), (375, 390, 406, 391), (384, 383, 399, 400), (377, 376, 392, 393), (385, 384, 400, 401), (378, 377, 393, 394), (386, 385, 401, 402), (379, 378, 394, 395), (387, 386, 402, 403), (380, 379, 395, 396), (388, 387, 403, 404), (408, 410, 412, 409), (409, 412, 411, 407), (410, 413, 415, 412), (412, 415, 414, 411), (413, 416, 418, 415), (415, 418, 417, 414), (416, 419, 421, 418), (418, 421, 420, 417), (419, 422, 424, 421), (421, 424, 423, 420), (422, 425, 427, 424), (424, 427, 426, 423), (425, 428, 430, 427), (427, 430, 429, 426), (428, 431, 433, 430), (430, 433, 432, 429), (431, 434, 436, 433), (433, 436, 435, 432), (434, 437, 439, 436), (436, 439, 438, 435), (437, 440, 442, 439), (439, 442, 441, 438), (440, 443, 445, 442), (442, 445, 444, 441), (443, 446, 448, 445), (445, 448, 447, 444), (446, 449, 451, 448), (448, 451, 450, 447), (449, 452, 454, 451), (451, 454, 453, 450), (452, 408, 409, 454), (454, 409, 407, 453), (456, 407, 411, 458), (500, 453, 407, 456), (459, 455, 457, 460), (460, 457, 456, 458), (462, 459, 460, 463), (463, 460, 458, 461), (465, 462, 463, 466), (466, 463, 461, 464), (468, 465, 466, 469), (469, 466, 464, 467), (471, 468, 469, 472), (472, 469, 467, 470), (474, 471, 472, 475), (475, 472, 470, 473), (477, 474, 475, 478), (478, 475, 473, 476), (480, 477, 478, 481), (481, 478, 476, 479), (483, 480, 481, 484), (484, 481, 479, 482), (486, 483, 484, 487), (487, 484, 482, 485), (489, 486, 487, 490), (490, 487, 485, 488), (492, 489, 490, 493), (493, 490, 488, 491), (495, 492, 493, 496), (496, 493, 491, 494), (498, 495, 496, 499), (499, 496, 494, 497), (501, 498, 499, 502), (502, 499, 497, 500), (455, 501, 502, 457), (457, 502, 500, 456), (360, 359, 504, 503), (359, 375, 505, 504), (375, 376, 506, 505), (376, 360, 503, 506), (359, 374, 508, 507), (374, 390, 509, 508), (390, 375, 510, 509), (375, 359, 507, 510), (368, 367, 512, 511), (367, 383, 513, 512), (383, 384, 514, 513), (384, 368, 511, 514), (361, 360, 516, 515), (360, 376, 517, 516), (376, 377, 518, 517), (377, 361, 515, 518), (369, 368, 520, 519), (368, 384, 521, 520), (384, 385, 522, 521), (385, 369, 519, 522), (362, 361, 524, 523), (361, 377, 525, 524), (377, 378, 526, 525), (378, 362, 523, 526), (370, 369, 528, 527), (369, 385, 529, 528), (385, 386, 530, 529), (386, 370, 527, 530), (363, 362, 532, 531), (362, 378, 533, 532), (378, 379, 534, 533), (379, 363, 531, 534), (371, 370, 536, 535), (370, 386, 537, 536), (386, 387, 538, 537), (387, 371, 535, 538), (364, 363, 540, 539), (363, 379, 541, 540), (379, 380, 542, 541), (380, 364, 539, 542), (372, 371, 544, 543), (371, 387, 545, 544), (387, 388, 546, 545), (388, 372, 543, 546), (365, 364, 548, 547), (364, 380, 549, 548), (380, 381, 550, 549), (381, 365, 547, 550), (373, 372, 552, 551), (372, 388, 553, 552), (388, 389, 554, 553), (389, 373, 551, 554), (366, 365, 556, 555), (365, 381, 557, 556), (381, 382, 558, 557), (382, 366, 555, 558), (374, 373, 560, 559), (373, 389, 561, 560), (389, 390, 562, 561), (390, 374, 559, 562), (367, 366, 564, 563), (366, 382, 565, 564), (382, 383, 566, 565), (383, 367, 563, 566), (495, 498, 971, 970), (486, 489, 968, 967), (455, 459, 579, 580), (459, 462, 578, 579), (489, 492, 969, 968), (471, 474, 963, 962), (501, 455, 580, 972), (477, 480, 965, 964), (468, 471, 962, 576), (498, 501, 972, 971), (480, 483, 966, 965), (462, 465, 577, 578), (599, 598, 582, 583), (702, 705, 704, 701), (690, 693, 692, 689), (693, 690, 598, 599), (1007, 1008, 624, 625), (1000, 1001, 628, 629), (1008, 1009, 632, 633), (1001, 1002, 636, 637), (1009, 1010, 640, 641), (1002, 1003, 644, 645), (1010, 1011, 648, 649), (1003, 1004, 652, 653), (1011, 1012, 656, 657), (1004, 1005, 660, 661), (1012, 1013, 664, 665), (779, 776, 777, 781), (796, 621, 794, 795), (736, 739, 1001, 1000), (989, 990, 788, 787), (783, 784, 619, 782), (748, 751, 1005, 1004), (615, 790, 791, 792), (694, 741, 738, 691), (998, 999, 797, 796), (697, 744, 741, 694), (718, 765, 762, 715), (994, 995, 793, 792), (782, 619, 620, 797), (745, 748, 1004, 1003), (720, 723, 722, 719), (755, 752, 753, 756), (757, 754, 752, 755), (760, 757, 755, 758), (761, 758, 759, 762), (752, 749, 750, 753), (770, 767, 768, 771), (784, 785, 616, 619), (737, 734, 735, 738), (751, 748, 746, 749), (778, 780, 1015, 1014), (616, 613, 614, 617), (736, 780, 779, 734), (748, 745, 743, 746), (746, 743, 744, 747), (742, 739, 737, 740), (743, 740, 741, 744), (1014, 1015, 684, 685), (725, 728, 730, 727), (999, 998, 682, 683), (688, 735, 781, 732), (689, 692, 694, 691), (998, 997, 670, 671), (1013, 1014, 672, 673), (695, 698, 700, 697), (991, 990, 674, 675), (701, 704, 706, 703), (1006, 1007, 676, 677), (705, 708, 707, 704), (999, 1015, 681, 678), (713, 716, 718, 715), (1015, 1000, 680, 681), (719, 722, 724, 721), (769, 766, 764, 767), (763, 760, 758, 761), (775, 772, 770, 773), (773, 770, 771, 774), (778, 775, 773, 776), (800, 801, 785, 784), (802, 989, 787, 786), (995, 996, 794, 793), (997, 998, 796, 795), (999, 798, 782, 797), (798, 799, 783, 782), (992, 993, 791, 790), (993, 994, 792, 791), (618, 615, 792, 793), (617, 614, 615, 618), (620, 617, 618, 621), (619, 616, 617, 620), (613, 788, 789, 614), (785, 786, 613, 616), (786, 787, 788, 613), (712, 759, 756, 709), (700, 747, 744, 697), (715, 762, 759, 712), (739, 742, 1002, 1001), (742, 745, 1003, 1002), (709, 756, 753, 706), (724, 771, 768, 721), (706, 753, 750, 703), (703, 750, 747, 700), (691, 738, 735, 688), (766, 763, 761, 764), (686, 689, 691, 688), (764, 761, 762, 765), (767, 764, 765, 768), (730, 777, 774, 727), (714, 711, 605, 606), (690, 687, 597, 598), (717, 714, 606, 607), (696, 693, 599, 600), (705, 702, 602, 603), (612, 607, 591, 596), (708, 705, 603, 604), (726, 723, 611, 610), (711, 708, 604, 605), (727, 774, 771, 724), (598, 597, 581, 582), (754, 751, 749, 752), (728, 731, 732, 730), (745, 742, 740, 743), (716, 719, 721, 718), (734, 779, 781, 735), (704, 707, 709, 706), (749, 746, 747, 750), (722, 725, 727, 724), (740, 737, 738, 741), (710, 713, 715, 712), (776, 773, 774, 777), (772, 769, 767, 770), (996, 997, 795, 794), (801, 802, 786, 785), (799, 800, 784, 783), (991, 992, 790, 789), (614, 789, 790, 615), (797, 620, 621, 796), (699, 696, 600, 601), (723, 720, 612, 611), (602, 601, 585, 586), (605, 604, 588, 589), (997, 1013, 673, 670), (607, 606, 590, 591), (731, 686, 688, 732), (1005, 1006, 668, 669), (1014, 998, 671, 672), (726, 729, 728, 725), (1010, 994, 639, 640), (801, 800, 642, 643), (693, 696, 695, 692), (995, 994, 646, 647), (739, 736, 734, 737), (604, 603, 587, 588), (990, 1006, 677, 674), (733, 729, 609, 608), (1003, 801, 643, 644), (994, 1010, 649, 646), (699, 702, 701, 698), (802, 801, 650, 651), (708, 711, 710, 707), (729, 726, 610, 609), (1007, 991, 675, 676), (991, 1007, 625, 622), (1011, 995, 647, 648), (801, 1003, 653, 650), (707, 710, 712, 709), (996, 995, 654, 655), (702, 699, 601, 602), (992, 991, 622, 623), (798, 999, 678, 679), (799, 798, 626, 627), (1004, 802, 651, 652), (995, 1011, 657, 654), (711, 714, 713, 710), (989, 802, 658, 659), (1008, 992, 623, 624), (798, 1000, 629, 626), (1000, 798, 679, 680), (992, 1008, 633, 630), (1012, 996, 655, 656), (802, 1004, 661, 658), (717, 720, 719, 716), (997, 996, 662, 663), (1001, 799, 627, 628), (993, 992, 630, 631), (1015, 999, 683, 684), (799, 1001, 637, 634), (1005, 989, 659, 660), (996, 1012, 665, 662), (723, 726, 725, 722), (990, 989, 666, 667), (1009, 993, 631, 632), (800, 799, 634, 635), (998, 1014, 685, 682), (994, 993, 638, 639), (1013, 997, 663, 664), (989, 1005, 669, 666), (729, 733, 731, 728), (1006, 990, 667, 668), (1002, 800, 635, 636), (993, 1009, 641, 638), (687, 690, 689, 686), (800, 1002, 645, 642), (720, 717, 607, 612), (621, 618, 793, 794), (990, 991, 789, 788), (780, 778, 776, 779), (758, 755, 756, 759), (692, 695, 697, 694), (721, 768, 765, 718), (687, 733, 608, 597), (608, 609, 593, 592), (610, 611, 595, 594), (698, 701, 703, 700), (733, 687, 686, 731), (812, 303, 1411, 1413), (954, 209, 1443, 1427), (206, 303, 812, 804), (291, 286, 1407, 1408), (237, 808, 809, 236), (235, 807, 808, 237), (232, 233, 811, 810), (212, 806, 804, 11), (848, 854, 806, 212), (948, 350, 358, 824), (845, 844, 833, 834), (266, 807, 805, 207), (205, 803, 809, 265), (146, 1393, 346, 1030), (274, 50, 1380, 1379), (207, 805, 827, 821), (1393, 144, 1031, 346), (1455, 62, 1361, 330), (950, 349, 350, 948), (24, 207, 821, 815), (805, 3, 822, 827), (17, 820, 814, 174), (13, 819, 813, 170), (187, 185, 1338, 1342), (171, 72, 818, 813), (173, 45, 817, 814), (219, 947, 348, 1024), (72, 24, 815, 818), (165, 177, 1323, 1336), (3, 44, 823, 822), (960, 841, 837, 959), (841, 842, 836, 837), (842, 843, 832, 836), (830, 847, 172, 21), (830, 955, 846, 847), (829, 815, 843, 842), (48, 47, 1431, 1435), (834, 833, 810, 208), (959, 837, 180, 956), (837, 836, 30, 180), (833, 831, 232, 810), (208, 209, 954, 953), (76, 838, 213, 32), (828, 829, 842, 841), (958, 828, 841, 960), (821, 827, 844, 845), (815, 821, 845, 843), (827, 822, 840, 844), (866, 865, 854, 848), (847, 846, 76, 172), (846, 839, 838, 76), (865, 864, 853, 854), (851, 1041, 849, 861), (863, 862, 850, 852), (864, 863, 852, 853), (862, 861, 849, 850), (77, 163, 856, 857), (205, 23, 858, 859), (1031, 144, 167, 1029), (344, 35, 924, 345), (23, 77, 857, 858), (1033, 1042, 856, 163), (803, 205, 859, 860), (1043, 1035, 166, 1029), (1, 803, 860, 855), (857, 856, 861, 862), (859, 858, 863, 864), (858, 857, 862, 863), (851, 861, 856, 1042), (860, 859, 864, 865), (855, 860, 865, 866), (893, 877, 873, 891), (880, 886, 876, 872), (900, 888, 878, 894), (885, 879, 869, 868), (867, 895, 1356, 1352), (891, 873, 874, 892), (893, 875, 876, 894), (872, 876, 875, 871), (878, 874, 873, 877), (888, 882, 874, 878), (897, 879, 881, 898), (898, 881, 880, 899), (886, 880, 881, 887), (887, 881, 879, 885), (882, 888, 890, 884), (884, 890, 889, 883), (900, 886, 887, 901), (901, 887, 885, 902), (892, 874, 882, 899), (883, 889, 867, 870), (897, 883, 870, 896), (902, 885, 868, 895), (889, 902, 895, 867), (879, 897, 896, 869), (892, 899, 906, 903), (890, 901, 902, 889), (888, 900, 901, 890), (884, 898, 899, 882), (883, 897, 898, 884), (877, 893, 894, 878), (871, 891, 892, 872), (895, 868, 1355, 1356), (886, 900, 894, 876), (875, 893, 891, 871), (904, 903, 906, 905), (899, 880, 905, 906), (872, 892, 903, 904), (880, 872, 904, 905), (286, 292, 1409, 1407), (1416, 51, 1374, 326), (113, 298, 915, 908), (138, 299, 914, 907), (303, 305, 1396, 1411), (298, 282, 913, 915), (33, 1417, 355, 929), (282, 120, 911, 913), (140, 909, 912, 1463), (1463, 912, 908, 1470), (138, 907, 909, 140), (51, 268, 1394, 1374), (299, 306, 1397, 1410), (47, 214, 1432, 1431), (1416, 63, 934, 354), (50, 1455, 330, 1380), (5, 33, 929, 926), (189, 927, 930, 193), (189, 192, 925, 927), (925, 192, 1440, 1433), (193, 930, 926, 188), (212, 932, 935, 848), (353, 937, 940, 352), (63, 1416, 326, 1363), (352, 940, 943, 351), (848, 935, 938, 866), (51, 1416, 354, 932), (349, 946, 835, 350), (866, 938, 941, 855), (935, 353, 352, 938), (1425, 71, 118, 1349), (855, 941, 52, 1), (197, 1028, 344, 1178), (212, 945, 944, 932), (932, 944, 268, 51), (945, 283, 268, 944), (840, 835, 946, 831), (831, 946, 233, 232), (1429, 69, 816, 357), (148, 1386, 1424, 40), (942, 349, 950, 234), (938, 352, 351, 941), (305, 952, 1414, 1396), (942, 234, 1452, 310), (43, 1425, 1349, 120), (86, 951, 81, 89), (210, 81, 951, 29), (957, 183, 1437, 1445), (953, 832, 834, 208), (30, 836, 832, 953), (839, 846, 955, 215), (961, 958, 215, 955), (216, 178, 184, 961), (184, 828, 958, 961), (215, 958, 960, 839), (838, 959, 956, 213), (839, 960, 959, 838), (45, 1429, 357, 817), (183, 39, 1428, 1437), (180, 183, 957, 956), (830, 216, 961, 955), (465, 468, 576, 577), (474, 477, 964, 963), (483, 486, 967, 966), (492, 495, 970, 969), (580, 579, 976, 977), (576, 962, 978, 973), (971, 972, 988, 987), (578, 577, 974, 975), (970, 971, 987, 986), (579, 578, 975, 976), (968, 969, 985, 984), (969, 970, 986, 985), (967, 968, 984, 983), (966, 967, 983, 982), (965, 966, 982, 981), (963, 964, 980, 979), (964, 965, 981, 980), (577, 576, 973, 974), (962, 963, 979, 978), (972, 580, 977, 988), (601, 600, 584, 585), (732, 781, 777, 730), (714, 717, 716, 713), (696, 699, 698, 695), (597, 608, 592, 581), (609, 610, 594, 593), (780, 736, 1000, 1015), (603, 602, 586, 587), (775, 778, 1014, 1013), (606, 605, 589, 590), (769, 772, 1012, 1011), (772, 775, 1013, 1012), (766, 769, 1011, 1010), (763, 766, 1010, 1009), (760, 763, 1009, 1008), (754, 757, 1007, 1006), (757, 760, 1008, 1007), (600, 599, 583, 584), (751, 754, 1006, 1005), (611, 612, 596, 595), (346, 1446, 65, 1030), (949, 347, 1020, 226), (217, 219, 1024, 1023), (233, 946, 349, 942), (223, 217, 1023, 1017), (133, 176, 1016, 1022), (137, 133, 1022, 1021), (225, 137, 1021, 1019), (233, 942, 310, 1448), (224, 225, 1019, 1018), (176, 223, 1017, 1016), (1349, 118, 910, 356), (1031, 38, 1446, 346), (1036, 1043, 1029, 167), (156, 1228, 825, 301), (38, 1031, 1029, 166), (1032, 145, 1329, 1351), (145, 1032, 1043, 1036), (219, 217, 1348, 1344), (1032, 16, 1035, 1043), (0, 851, 1042, 1033), (160, 0, 1033, 1040), (161, 169, 1039, 1038), (16, 161, 1038, 1035), (169, 160, 1040, 1039), (142, 145, 1036, 1037), (143, 142, 1037, 1034), (851, 143, 1034, 1041), (564, 565, 1106, 1105), (514, 511, 1052, 1055), (525, 526, 1067, 1066), (566, 563, 1104, 1107), (511, 512, 1053, 1052), (524, 525, 1066, 1065), (563, 564, 1105, 1104), (526, 523, 1064, 1067), (537, 538, 1079, 1078), (523, 524, 1065, 1064), (536, 537, 1078, 1077), (538, 535, 1076, 1079), (549, 550, 1091, 1090), (535, 536, 1077, 1076), (548, 549, 1090, 1089), (509, 510, 1051, 1050), (1044, 1045, 1046, 1047), (1048, 1049, 1050, 1051), (1052, 1053, 1054, 1055), (1056, 1057, 1058, 1059), (1060, 1061, 1062, 1063), (1064, 1065, 1066, 1067), (1068, 1069, 1070, 1071), (1072, 1073, 1074, 1075), (1076, 1077, 1078, 1079), (1080, 1081, 1082, 1083), (1084, 1085, 1086, 1087), (1088, 1089, 1090, 1091), (1092, 1093, 1094, 1095), (1096, 1097, 1098, 1099), (1100, 1101, 1102, 1103), (1104, 1105, 1106, 1107), (551, 552, 1093, 1092), (512, 513, 1054, 1053), (565, 566, 1107, 1106), (554, 551, 1092, 1095), (513, 514, 1055, 1054), (552, 553, 1094, 1093), (539, 540, 1081, 1080), (553, 554, 1095, 1094), (542, 539, 1080, 1083), (540, 541, 1082, 1081), (527, 528, 1069, 1068), (541, 542, 1083, 1082), (530, 527, 1068, 1071), (528, 529, 1070, 1069), (515, 516, 1057, 1056), (529, 530, 1071, 1070), (518, 515, 1056, 1059), (555, 556, 1097, 1096), (516, 517, 1058, 1057), (503, 504, 1045, 1044), (558, 555, 1096, 1099), (517, 518, 1059, 1058), (506, 503, 1044, 1047), (556, 557, 1098, 1097), (543, 544, 1085, 1084), (504, 505, 1046, 1045), (557, 558, 1099, 1098), (546, 543, 1084, 1087), (505, 506, 1047, 1046), (544, 545, 1086, 1085), (531, 532, 1073, 1072), (545, 546, 1087, 1086), (534, 531, 1072, 1075), (532, 533, 1074, 1073), (519, 520, 1061, 1060), (533, 534, 1075, 1074), (522, 519, 1060, 1063), (559, 560, 1101, 1100), (520, 521, 1062, 1061), (507, 508, 1049, 1048), (562, 559, 1100, 1103), (521, 522, 1063, 1062), (510, 507, 1048, 1051), (560, 561, 1102, 1101), (547, 548, 1089, 1088), (508, 509, 1050, 1049), (561, 562, 1103, 1102), (550, 547, 1088, 1091), (624, 623, 1170, 1169), (674, 677, 1116, 1119), (663, 662, 1131, 1130), (622, 625, 1168, 1171), (677, 676, 1117, 1116), (664, 663, 1130, 1129), (625, 624, 1169, 1168), (662, 665, 1128, 1131), (651, 650, 1143, 1142), (665, 664, 1129, 1128), (652, 651, 1142, 1141), (650, 653, 1140, 1143), (639, 638, 1155, 1154), (653, 652, 1141, 1140), (640, 639, 1154, 1153), (679, 678, 1115, 1114), (1108, 1109, 1110, 1111), (1112, 1113, 1114, 1115), (1116, 1117, 1118, 1119), (1120, 1121, 1122, 1123), (1124, 1125, 1126, 1127), (1128, 1129, 1130, 1131), (1132, 1133, 1134, 1135), (1136, 1137, 1138, 1139), (1140, 1141, 1142, 1143), (1144, 1145, 1146, 1147), (1148, 1149, 1150, 1151), (1152, 1153, 1154, 1155), (1156, 1157, 1158, 1159), (1160, 1161, 1162, 1163), (1164, 1165, 1166, 1167), (1168, 1169, 1170, 1171), (637, 636, 1157, 1156), (676, 675, 1118, 1117), (623, 622, 1171, 1170), (634, 637, 1156, 1159), (675, 674, 1119, 1118), (636, 635, 1158, 1157), (649, 648, 1145, 1144), (635, 634, 1159, 1158), (646, 649, 1144, 1147), (648, 647, 1146, 1145), (661, 660, 1133, 1132), (647, 646, 1147, 1146), (658, 661, 1132, 1135), (660, 659, 1134, 1133), (673, 672, 1121, 1120), (659, 658, 1135, 1134), (670, 673, 1120, 1123), (633, 632, 1161, 1160), (672, 671, 1122, 1121), (685, 684, 1109, 1108), (630, 633, 1160, 1163), (671, 670, 1123, 1122), (682, 685, 1108, 1111), (632, 631, 1162, 1161), (645, 644, 1149, 1148), (684, 683, 1110, 1109), (631, 630, 1163, 1162), (642, 645, 1148, 1151), (683, 682, 1111, 1110), (644, 643, 1150, 1149), (657, 656, 1137, 1136), (643, 642, 1151, 1150), (654, 657, 1136, 1139), (656, 655, 1138, 1137), (669, 668, 1125, 1124), (655, 654, 1139, 1138), (666, 669, 1124, 1127), (629, 628, 1165, 1164), (668, 667, 1126, 1125), (681, 680, 1113, 1112), (626, 629, 1164, 1167), (667, 666, 1127, 1126), (678, 681, 1112, 1115), (628, 627, 1166, 1165), (641, 640, 1153, 1152), (680, 679, 1114, 1113), (627, 626, 1167, 1166), (638, 641, 1152, 1155), (1482, 921, 73, 1480), (920, 1482, 1480, 1481), (1484, 1483, 921, 922), (1484, 922, 923, 1479), (1483, 1484, 1479, 83), (922, 920, 1481, 923), (224, 1018, 347, 949), (120, 1349, 356, 911), (199, 197, 1178, 25), (196, 199, 25, 1179), (1189, 1194, 1184, 1183), (1183, 1184, 1188, 1187), (1195, 1200, 1186, 1185), (1185, 1186, 1182, 1181), (1191, 1195, 1185, 1181), (1200, 1192, 1182, 1186), (1188, 1184, 1194, 1198), (1198, 1194, 1193, 1199), (1199, 1193, 1192, 1200), (1183, 1187, 1197, 1189), (1189, 1197, 1196, 1190), (1190, 1196, 1195, 1191), (1187, 1188, 1198, 1197), (1197, 1198, 1199, 1196), (1196, 1199, 1200, 1195), (1181, 1182, 1192, 1191), (1191, 1192, 1193, 1190), (1190, 1193, 1194, 1189), (1209, 1214, 1204, 1203), (1203, 1204, 1208, 1207), (1215, 1220, 1206, 1205), (1205, 1206, 1202, 1201), (1211, 1215, 1205, 1201), (1220, 1212, 1202, 1206), (1208, 1204, 1214, 1218), (1218, 1214, 1213, 1219), (1219, 1213, 1212, 1220), (1203, 1207, 1217, 1209), (1209, 1217, 1216, 1210), (1210, 1216, 1215, 1211), (1207, 1208, 1218, 1217), (1217, 1218, 1219, 1216), (1216, 1219, 1220, 1215), (1201, 1202, 1212, 1211), (1211, 1212, 1213, 1210), (1210, 1213, 1214, 1209), (1381, 37, 1226, 340), (1226, 1227, 1223, 1222), (340, 1226, 1222, 342), (58, 1381, 340, 1230), (1230, 340, 342, 1229), (947, 331, 1343, 218), (336, 1292, 1284, 337), (219, 1344, 331, 947), (37, 84, 1227, 1226), (105, 1368, 1455, 50), (1240, 1235, 1233, 1234), (1241, 1237, 1238, 1242), (1236, 1241, 1242, 1239), (1233, 1236, 1239, 1234), (92, 281, 1242, 1238), (297, 78, 1234, 1239), (99, 6, 1233, 1235), (296, 280, 1241, 1236), (78, 106, 1240, 1234), (6, 296, 1236, 1233), (1175, 1176, 1479, 923), (1177, 1173, 1480, 73), (1174, 1175, 923, 1481), (1172, 1177, 73, 83), (1176, 1172, 83, 1479), (1173, 1174, 1481, 1480), (1243, 1244, 1246, 1245), (1247, 1248, 1250, 1249), (1249, 1250, 1252, 1251), (1251, 1252, 1254, 1253), (1253, 1254, 1256, 1255), (1255, 1256, 1258, 1257), (1257, 1258, 1260, 1259), (1259, 1260, 1262, 1261), (1261, 1262, 1264, 1263), (1263, 1264, 1266, 1265), (1265, 1266, 1268, 1267), (1267, 1268, 1270, 1269), (1269, 1270, 1272, 1271), (1273, 1274, 1244, 1243), (1254, 1275, 1258, 1256), (1275, 1278, 1260, 1258), (1278, 1281, 1262, 1260), (1281, 1266, 1264, 1262), (1252, 1276, 1275, 1254), (1276, 1279, 1278, 1275), (1279, 1282, 1281, 1278), (1282, 1268, 1266, 1281), (1250, 1277, 1276, 1252), (1277, 1280, 1279, 1276), (1280, 1283, 1282, 1279), (1283, 1270, 1268, 1282), (1248, 1246, 1277, 1250), (1246, 1244, 1280, 1277), (1244, 1274, 1283, 1280), (1274, 1272, 1270, 1283), (1245, 1246, 1248, 1247), (1271, 1272, 1274, 1273), (334, 1311, 1343, 331), (1294, 1287, 1288, 1289), (1289, 1288, 1291, 1298), (337, 1284, 1285, 338), (1296, 1293, 1287, 1294), (338, 1285, 1290, 335), (1293, 336, 337, 1287), (1314, 334, 331, 1344), (1287, 337, 338, 1288), (1322, 1304, 1305, 1331), (1323, 1306, 1319, 1336), (1345, 1320, 1301, 1308), (1337, 1332, 1333, 1341), (328, 1371, 1391, 322), (333, 1310, 1311, 334), (1301, 1313, 1314, 1308), (1300, 1316, 1313, 1301), (1320, 1347, 1300, 1301), (1339, 1334, 1332, 1337), (1335, 1307, 1306, 1323), (1330, 1318, 1304, 1322), (1350, 1302, 1303, 1351), (1317, 1324, 1321, 1302), (1302, 1321, 1327, 1303), (1325, 1317, 1302, 1350), (332, 1309, 1310, 333), (1308, 1314, 1344, 1348), (1340, 1339, 1337, 1338), (1338, 1337, 1341, 1342), (1288, 338, 335, 1291), (1372, 328, 322, 1392), (1313, 333, 334, 1314), (1307, 1330, 1322, 1306), (1306, 1322, 1331, 1319), (1328, 1350, 1351, 1329), (1350, 1328, 1326, 1325), (145, 142, 1328, 1329), (819, 13, 1318, 1330), (176, 133, 1320, 1345), (162, 2, 1307, 1335), (160, 169, 1321, 1324), (20, 820, 1331, 1305), (217, 223, 1308, 1348), (17, 165, 1336, 1319), (169, 161, 1327, 1321), (817, 357, 1454, 46), (131, 20, 1305, 1304), (177, 162, 1335, 1323), (1357, 1353, 1352, 1356), (1354, 1357, 1356, 1355), (896, 870, 1353, 1357), (870, 867, 1352, 1353), (869, 896, 1357, 1354), (868, 869, 1354, 1355), (322, 1391, 1362, 321), (320, 1388, 1365, 329), (319, 1385, 1371, 328), (321, 1362, 1363, 326), (1405, 1382, 1383, 1384), (1404, 1373, 1374, 1394), (1403, 1359, 1372, 1377), (1400, 1375, 1376, 1395), (1395, 1376, 1358, 1399), (324, 1364, 1367, 327), (1384, 1383, 1375, 1400), (327, 1367, 1366, 325), (1379, 1380, 1389, 1401), (329, 1365, 1364, 324), (1377, 1372, 1392, 1402), (330, 1361, 1360, 323), (4, 1444, 1422, 311), (1396, 1377, 1402, 1411), (1397, 1379, 1401, 1410), (1398, 1384, 1400, 1409), (1407, 1395, 1399, 1408), (1409, 1400, 1395, 1407), (1414, 1403, 1377, 1396), (1413, 1404, 1394, 1406), (1412, 1405, 1384, 1398), (1316, 332, 333, 1313), (1392, 322, 321, 1373), (1382, 320, 329, 1383), (1359, 319, 328, 1372), (1373, 321, 326, 1374), (1375, 324, 327, 1376), (1376, 327, 325, 1358), (1383, 329, 324, 1375), (323, 1360, 1388, 320), (1411, 1402, 1404, 1413), (1402, 1392, 1373, 1404), (1380, 330, 323, 1389), (325, 1366, 1385, 319), (1410, 1401, 1405, 1412), (1401, 1389, 1382, 1405), (1445, 4, 311, 1432), (1408, 1399, 1403, 1414), (1399, 1358, 1359, 1403), (1389, 323, 320, 1382), (310, 1452, 1450, 309), (315, 1423, 1421, 318), (308, 1439, 1426, 317), (311, 1422, 1423, 315), (34, 1418, 1419, 316), (316, 1419, 1436, 314), (318, 1421, 1420, 313), (309, 1450, 1451, 312), (1358, 325, 319, 1359), (1448, 310, 309, 1449), (1431, 315, 318, 1435), (1433, 308, 317, 1434), (1432, 311, 315, 1431), (1427, 34, 316, 1428), (1428, 316, 314, 1437), (1435, 318, 313, 1440), (313, 1420, 1439, 308), (1449, 309, 312, 1443), (314, 1436, 1444, 4), (312, 1451, 1418, 34), (1440, 313, 308, 1433), (1437, 314, 4, 1445), (87, 1286, 335, 1290), (1443, 312, 34, 1427), (1286, 88, 1291, 335), (1465, 1462, 917, 1468), (1458, 1459, 1478, 1477), (1459, 1469, 1472, 1478), (918, 114, 1464, 1463), (1458, 1457, 1466, 1465), (114, 1461, 1467, 1464), (1459, 1458, 1465, 1468), (1461, 1469, 1460, 1467), (1469, 1459, 1468, 1460), (139, 918, 1463, 1470), (1457, 139, 1470, 1466), (1476, 1475, 1473, 1474), (1471, 1477, 1478, 1472), (1473, 1471, 1472, 1474), (918, 139, 1473, 1475), (1469, 1461, 1474, 1472), (1461, 114, 1476, 1474), (114, 918, 1475, 1476), (139, 1457, 1471, 1473), (194, 1175, 1174, 195), (921, 1483, 83, 73)])
me_skodaoctavia2007.polygons.foreach_set('material_index', [2, 7, 2, 2, 2, 2, 2, 2, 2, 2, 2, 2, 2, 2, 2, 2, 2, 2, 2, 2, 2, 2, 2, 2, 2, 2, 2, 2, 2, 2, 2, 2, 2, 1, 2, 2, 2, 2, 2, 2, 2, 2, 2, 1, 2, 2, 2, 2, 2, 2, 2, 2, 1, 7, 2, 2, 2, 2, 2, 2, 0, 2, 2, 2, 2, 2, 2, 2, 2, 2, 2, 2, 1, 2, 2, 2, 0, 0, 2, 2, 0, 2, 2, 2, 2, 2, 2, 2, 2, 2, 2, 2, 2, 2, 2, 2, 2, 2, 2, 2, 2, 2, 2, 2, 2, 2, 7, 2, 2, 2, 7, 2, 2, 2, 2, 2, 1, 2, 2, 2, 2, 2, 7, 2, 2, 7, 7, 2, 2, 2, 2, 1, 2, 2, 2, 1, 1, 2, 1, 2, 2, 2, 2, 2, 2, 2, 2, 2, 1, 2, 2, 2, 2, 2, 2, 2, 2, 2, 2, 2, 2, 2, 2, 2, 2, 2, 2, 2, 2, 2, 2, 1, 2, 2, 2, 2, 2, 1, 2, 2, 2, 2, 2, 2, 2, 2, 7, 2, 3, 2, 2, 2, 2, 2, 2, 2, 2, 2, 2, 2, 2, 2, 2, 2, 2, 2, 1, 2, 2, 2, 2, 2, 2, 2, 2, 2, 2, 2, 2, 2, 2, 2, 2, 2, 2, 2, 2, 2, 2, 2, 2, 2, 2, 2, 2, 2, 2, 2, 2, 2, 2, 2, 2, 2, 2, 2, 2, 2, 2, 2, 2, 2, 2, 2, 2, 2, 2, 2, 2, 2, 2, 2, 2, 2, 2, 2, 2, 2, 2, 2, 7, 2, 2, 2, 1, 2, 2, 2, 2, 2, 2, 2, 2, 1, 2, 2, 2, 2, 2, 2, 1, 2, 0, 2, 2, 1, 2, 0, 0, 2, 2, 2, 2, 2, 2, 7, 2, 2, 2, 2, 2, 2, 1, 2, 2, 1, 2, 2, 1, 2, 2, 2, 2, 2, 2, 2, 1, 2, 2, 7, 2, 2, 2, 2, 2, 2, 2, 2, 2, 2, 7, 2, 1, 2, 2, 1, 1, 1, 1, 1, 1, 1, 1, 1, 1, 1, 1, 1, 1, 1, 1, 1, 1, 1, 1, 1, 1, 1, 1, 1, 1, 1, 1, 1, 1, 5, 5, 5, 5, 5, 5, 5, 5, 5, 5, 5, 5, 5, 5, 5, 5, 3, 3, 3, 3, 3, 3, 3, 3, 3, 3, 3, 3, 3, 3, 3, 3, 1, 1, 1, 1, 1, 1, 1, 1, 1, 1, 1, 1, 1, 1, 1, 1, 1, 1, 1, 1, 1, 1, 1, 1, 1, 1, 1, 1, 1, 1, 1, 1, 1, 1, 1, 1, 1, 1, 1, 1, 1, 1, 1, 1, 1, 1, 1, 1, 1, 1, 1, 1, 1, 1, 1, 1, 1, 1, 1, 1, 1, 1, 1, 1, 1, 1, 3, 3, 3, 3, 3, 3, 3, 3, 3, 3, 3, 3, 3, 3, 3, 3, 3, 3, 3, 3, 3, 3, 3, 3, 3, 3, 3, 3, 3, 3, 3, 3, 3, 3, 3, 3, 3, 3, 3, 3, 3, 3, 3, 3, 3, 3, 3, 3, 3, 3, 3, 3, 3, 3, 3, 3, 3, 3, 3, 3, 3, 3, 3, 3, 1, 1, 1, 1, 1, 1, 1, 1, 1, 1, 1, 1, 1, 1, 1, 1, 3, 3, 3, 3, 3, 3, 3, 3, 3, 3, 3, 1, 5, 1, 3, 5, 1, 5, 1, 3, 1, 1, 3, 5, 1, 1, 1, 1, 1, 1, 1, 1, 5, 1, 1, 1, 5, 1, 1, 1, 1, 1, 3, 1, 3, 1, 1, 3, 3, 1, 3, 1, 3, 1, 3, 1, 3, 1, 1, 1, 1, 1, 1, 3, 3, 3, 3, 3, 3, 3, 3, 5, 5, 5, 5, 5, 5, 5, 1, 1, 1, 1, 1, 1, 1, 1, 1, 1, 1, 1, 1, 1, 1, 1, 1, 1, 1, 1, 1, 1, 1, 1, 1, 1, 1, 1, 1, 1, 1, 1, 1, 1, 1, 1, 1, 1, 3, 3, 3, 3, 5, 5, 1, 1, 1, 1, 3, 1, 1, 3, 3, 1, 3, 3, 1, 3, 1, 1, 3, 1, 3, 3, 1, 3, 1, 1, 3, 3, 3, 3, 1, 3, 1, 3, 3, 3, 3, 3, 1, 3, 3, 3, 3, 3, 3, 3, 1, 3, 3, 3, 3, 3, 3, 3, 1, 3, 3, 3, 3, 3, 3, 3, 1, 3, 3, 3, 1, 3, 1, 5, 3, 1, 1, 1, 1, 1, 1, 1, 1, 1, 2, 2, 2, 2, 2, 2, 2, 2, 2, 2, 2, 2, 2, 2, 2, 2, 2, 2, 2, 2, 2, 2, 2, 1, 2, 2, 2, 2, 2, 2, 2, 2, 2, 2, 2, 2, 2, 2, 2, 2, 2, 2, 2, 2, 2, 2, 2, 2, 2, 2, 2, 2, 2, 2, 2, 2, 2, 2, 2, 1, 2, 2, 2, 2, 2, 2, 2, 2, 2, 2, 2, 2, 2, 2, 2, 2, 2, 2, 2, 2, 2, 2, 2, 2, 2, 2, 2, 2, 2, 2, 2, 2, 2, 2, 2, 2, 2, 2, 2, 2, 2, 2, 2, 2, 2, 2, 2, 2, 2, 2, 2, 2, 2, 2, 2, 7, 2, 2, 2, 2, 2, 7, 2, 2, 2, 7, 2, 2, 2, 2, 2, 2, 2, 2, 2, 2, 2, 2, 2, 2, 2, 2, 2, 2, 2, 2, 2, 2, 2, 2, 2, 2, 2, 2, 2, 2, 2, 2, 2, 2, 2, 2, 2, 2, 2, 2, 2, 2, 2, 2, 1, 1, 1, 1, 1, 1, 1, 1, 1, 1, 1, 1, 1, 1, 1, 1, 1, 1, 1, 1, 1, 1, 1, 1, 1, 1, 1, 1, 1, 1, 1, 1, 1, 1, 1, 1, 1, 1, 1, 1, 2, 2, 2, 2, 2, 2, 2, 2, 2, 2, 2, 2, 2, 2, 1, 2, 2, 2, 2, 2, 2, 2, 2, 2, 2, 2, 2, 2, 3, 3, 3, 3, 3, 3, 3, 3, 3, 3, 3, 3, 3, 3, 3, 3, 1, 1, 1, 1, 1, 1, 1, 1, 1, 1, 1, 1, 1, 1, 1, 1, 3, 3, 3, 3, 3, 3, 3, 3, 3, 3, 3, 3, 3, 3, 3, 3, 3, 3, 3, 3, 3, 3, 3, 3, 3, 3, 3, 3, 3, 3, 3, 3, 3, 3, 3, 3, 3, 3, 3, 3, 3, 3, 3, 3, 3, 3, 3, 3, 3, 3, 3, 3, 3, 3, 3, 3, 3, 3, 3, 3, 3, 3, 3, 3, 1, 1, 1, 1, 1, 1, 1, 1, 1, 1, 1, 1, 1, 1, 1, 1, 3, 3, 3, 3, 3, 3, 3, 3, 3, 3, 3, 3, 3, 3, 3, 3, 3, 3, 3, 3, 3, 3, 3, 3, 3, 3, 3, 3, 3, 3, 3, 3, 3, 3, 3, 3, 3, 3, 3, 3, 3, 3, 3, 3, 3, 3, 3, 3, 4, 4, 3, 4, 4, 4, 2, 2, 2, 2, 0, 0, 0, 0, 0, 0, 0, 0, 0, 0, 0, 0, 0, 0, 0, 0, 0, 0, 0, 0, 0, 0, 0, 0, 0, 0, 0, 0, 0, 0, 0, 0, 0, 0, 0, 0, 1, 0, 0, 1, 0, 2, 0, 2, 1, 2, 0, 0, 0, 0, 2, 2, 2, 2, 2, 2, 7, 7, 7, 7, 7, 7, 6, 6, 6, 6, 6, 6, 6, 6, 6, 6, 6, 6, 6, 6, 6, 6, 6, 6, 6, 6, 6, 6, 6, 6, 6, 6, 6, 6, 6, 6, 6, 6, 0, 0, 0, 0, 0, 0, 0, 0, 0, 0, 0, 0, 0, 2, 0, 0, 0, 0, 0, 0, 0, 0, 0, 0, 0, 0, 0, 0, 0, 0, 2, 0, 0, 0, 0, 0, 2, 2, 2, 2, 2, 2, 2, 2, 2, 2, 1, 2, 0, 0, 2, 2, 2, 2, 2, 2, 2, 2, 2, 2, 2, 2, 2, 2, 2, 2, 7, 2, 2, 7, 2, 2, 7, 2, 2, 2, 2, 2, 2, 0, 2, 2, 2, 2, 2, 2, 2, 2, 2, 2, 7, 2, 2, 2, 2, 2, 2, 2, 2, 2, 7, 2, 2, 2, 2, 2, 2, 2, 2, 7, 2, 2, 2, 2, 2, 2, 2, 2, 2, 2, 1, 2, 1, 7, 7, 7, 7, 7, 7, 7, 7, 7, 7, 7, 7, 7, 7, 7, 7, 7, 7, 7, 7, 4])
me_skodaoctavia2007.materials.append(mat_skodaoctavia2007glass)
me_skodaoctavia2007.materials.append(mat_skodaoctavia2007wheels)
me_skodaoctavia2007.materials.append(mat_skodaoctavia2007maincolor)
me_skodaoctavia2007.materials.append(mat_skodaoctavia2007insidewheel)
me_skodaoctavia2007.materials.append(mat_skodaoctavia2007backlights)
me_skodaoctavia2007.materials.append(mat_skodaoctavia2007wheelcenter)
me_skodaoctavia2007.materials.append(mat_skodaoctavia2007logo)
me_skodaoctavia2007.materials.append(mat_skodaoctavia2007bars)
me_skodaoctavia2007.use_remesh_preserve_volume = False
me_skodaoctavia2007.use_remesh_preserve_attributes = False
me_skodaoctavia2007.use_mirror_vertex_groups = False
me_skodaoctavia2007.update()
me_leftwiper = bpy.data.meshes.new('LeftWiper')
me_leftwiper.from_pydata([(0.1981, -0.01523, -0.00143), (0.1981, -0.01577, -0.003273), (0.1988, -0.01056, -0.00283), (0.1988, -0.0111, -0.004673), (0.1091, -0.01107, -0.0004334), (0.02706, -0.004047, 0.004122), (0.02694, -0.005113, 0.0005053), (0.109, -0.01193, -0.003336), (0.02564, -0.01322, 0.006871), (0.108, -0.01843, 0.001772), (0.1079, -0.01929, -0.00113), (0.02552, -0.01428, 0.003254), (-0.01232, 0.001678, 0.005223), (-0.01245, 0.0004481, 0.001051), (-0.01396, -0.008902, 0.008394), (-0.0141, -0.01013, 0.004221), (-0.2975, 0.05888, -0.004442), (-0.2975, 0.05834, -0.006285), (-0.2968, 0.06355, -0.005842), (-0.2968, 0.06301, -0.007685), (-0.2106, 0.03788, 0.0002208), (-0.1303, 0.01976, 0.002885), (-0.05167, 0.007606, 0.004116), (-0.05182, 0.00617, -0.000755), (-0.1304, 0.0187, -0.0007101), (-0.2107, 0.03692, -0.003036), (-0.05358, -0.004747, 0.007818), (-0.1317, 0.01065, 0.005617), (-0.2119, 0.02962, 0.002696), (-0.212, 0.02866, -0.0005612), (-0.1318, 0.009586, 0.002022), (-0.05374, -0.006183, 0.002947), (-0.09103, 0.01338, 0.003626), (-0.09116, 0.01219, -0.0003908), (-0.09261, 0.003191, 0.006679), (-0.09274, 0.002007, 0.002662), (0.2086, -0.008076, -0.005833), (0.2087, -0.006833, -0.001621), (0.2079, -0.01267, -0.004451), (0.208, -0.01143, -0.0002379), (-0.3006, 0.06773, -0.01033), (-0.3004, 0.06897, -0.006119), (-0.3013, 0.06313, -0.008951), (-0.3011, 0.06437, -0.004739), (0.2457, -0.03245, -0.007135), (0.2451, -0.03434, 0.0008874), (0.2457, -0.04021, -0.008971), (0.2452, -0.04211, -0.0009491), (-0.05235, -0.005155, 0.005277), (0.01134, -0.01836, 0.001504), (0.05904, -0.02473, -0.0003744), (0.108, -0.02903, -0.0006502), (0.1588, -0.03546, -0.002927), (0.2035, -0.03847, -0.006682), (0.203, -0.03963, 0.001005), (0.1583, -0.03704, 0.003757), (0.1077, -0.0303, 0.004744), (0.0587, -0.02599, 0.004976), (0.011, -0.01959, 0.006701), (-0.05238, -0.005286, 0.00794), (0.2035, -0.03103, -0.004922), (0.1587, -0.02899, -0.001397), (0.108, -0.0238, 0.0005847), (0.05904, -0.01955, 0.0008504), (0.01133, -0.01333, 0.002694), (-0.05236, -0.002696, 0.005859), (-0.05239, -0.002828, 0.008521), (0.011, -0.01456, 0.007891), (0.0587, -0.02081, 0.006201), (0.1077, -0.02508, 0.005979), (0.1583, -0.03057, 0.005288), (0.203, -0.03219, 0.002765), (-0.2292, 0.04475, -0.004897), (-0.1571, 0.02914, -0.002763), (-0.08475, 0.0178, -0.003801), (-0.01244, 0.006262, -0.004828), (0.06004, -0.002195, -0.005838), (0.1337, -0.008536, -0.007813), (0.1339, -0.009023, -0.0004003), (0.06017, -0.000951, -0.001625), (-0.0123, 0.007506, -0.0006156), (-0.08461, 0.01904, 0.0004114), (-0.157, 0.03039, 0.001449), (-0.229, 0.04599, -0.0006853), (0.1344, -0.00567, -0.005995), (0.06075, 0.002404, -0.007219), (-0.01172, 0.01086, -0.00621), (-0.08403, 0.0224, -0.005182), (-0.1564, 0.03375, -0.004144), (-0.2285, 0.04936, -0.006278), (-0.2283, 0.0506, -0.002066), (-0.1562, 0.03499, 6.799e-05), (-0.0839, 0.02365, -0.00097), (-0.01159, 0.01211, -0.001997), (0.06089, 0.003647, -0.003007), (0.1346, -0.004426, -0.001783)], [], [(4, 2, 3, 7), (2, 0, 1, 3), (4, 9, 0, 2), (3, 1, 10, 7), (7, 10, 11, 6), (13, 15, 31, 23), (12, 14, 8, 5), (5, 8, 9, 4), (0, 9, 10, 1), (9, 8, 11, 10), (14, 26, 31, 15), (12, 5, 6, 13), (5, 4, 7, 6), (22, 12, 13, 23), (8, 14, 15, 11), (22, 26, 14, 12), (6, 11, 15, 13), (20, 25, 19, 18), (18, 19, 17, 16), (20, 18, 16, 28), (19, 25, 29, 17), (25, 24, 30, 29), (33, 23, 31, 35), (32, 21, 27, 34), (21, 20, 28, 27), (16, 17, 29, 28), (28, 29, 30, 27), (34, 35, 31, 26), (32, 33, 24, 21), (21, 24, 25, 20), (22, 23, 33, 32), (27, 30, 35, 34), (22, 32, 34, 26), (24, 33, 35, 30), (36, 37, 39, 38), (72, 83, 43, 42), (42, 43, 41, 40), (84, 95, 37, 36), (72, 42, 40, 89), (78, 39, 37, 95), (44, 45, 47, 46), (66, 65, 48, 59), (60, 71, 45, 44), (54, 47, 45, 71), (59, 58, 67, 66), (58, 57, 68, 67), (57, 56, 69, 68), (56, 55, 70, 69), (55, 54, 71, 70), (46, 53, 60, 44), (53, 52, 61, 60), (52, 51, 62, 61), (51, 50, 63, 62), (50, 49, 64, 63), (49, 48, 65, 64), (65, 66, 67, 64), (64, 67, 68, 63), (63, 68, 69, 62), (62, 69, 70, 61), (61, 70, 71, 60), (46, 47, 54, 53), (53, 54, 55, 52), (52, 55, 56, 51), (51, 56, 57, 50), (50, 57, 58, 49), (49, 58, 59, 48), (43, 83, 90, 41), (83, 82, 91, 90), (82, 81, 92, 91), (81, 80, 93, 92), (80, 79, 94, 93), (79, 78, 95, 94), (38, 77, 84, 36), (77, 76, 85, 84), (76, 75, 86, 85), (75, 74, 87, 86), (74, 73, 88, 87), (73, 72, 89, 88), (40, 41, 90, 89), (89, 90, 91, 88), (88, 91, 92, 87), (87, 92, 93, 86), (86, 93, 94, 85), (85, 94, 95, 84), (38, 39, 78, 77), (77, 78, 79, 76), (76, 79, 80, 75), (75, 80, 81, 74), (74, 81, 82, 73), (73, 82, 83, 72)])
me_leftwiper.materials.append(mat_skodaoctavia2007whipers)
me_leftwiper.use_remesh_preserve_volume = False
me_leftwiper.use_remesh_preserve_attributes = False
me_leftwiper.use_mirror_vertex_groups = False
me_leftwiper.update()

# ---- objects
ob_rightwiper = bpy.data.objects.new('RightWiper', me_rightwiper)
ob_rearwiper = bpy.data.objects.new('RearWiper', me_rearwipper)
ob_low_poly_scoda_octavia = bpy.data.objects.new('Low Poly Scoda Octavia', me_skodaoctavia2007)
ob_leftwiper = bpy.data.objects.new('LeftWiper', me_leftwiper)

# ---- transforms, parenting, visibility, modifiers, constraints
ob_rightwiper.parent = ob_low_poly_scoda_octavia
ob_rightwiper.location = (0.3428, -1.32, 0.986)
ob_rightwiper.lineart.crease_threshold = 0.0
ob_rearwiper.parent = ob_low_poly_scoda_octavia
ob_rearwiper.location = (-0.004143, 1.648, 1.137)
ob_rearwiper.lineart.crease_threshold = 0.0
ob_low_poly_scoda_octavia.location = (0.0, 0.0, 0.0)
ob_low_poly_scoda_octavia.lineart.crease_threshold = 0.0
_m = ob_low_poly_scoda_octavia.modifiers.new('Mirror', 'MIRROR')
_m.use_clip = True
ob_leftwiper.parent = ob_low_poly_scoda_octavia
ob_leftwiper.location = (-0.2498, -1.339, 0.9854)
ob_leftwiper.lineart.crease_threshold = 0.0

# ---- collection membership
scene.collection.objects.link(ob_rightwiper)
scene.collection.objects.link(ob_rearwiper)
scene.collection.objects.link(ob_low_poly_scoda_octavia)
scene.collection.objects.link(ob_leftwiper)
col_low_poly_scoda_octavia.objects.link(ob_rightwiper)
col_low_poly_scoda_octavia.objects.link(ob_rearwiper)
col_low_poly_scoda_octavia.objects.link(ob_low_poly_scoda_octavia)
col_low_poly_scoda_octavia.objects.link(ob_leftwiper)

# ---- scene / render settings (as saved in the file)
scene.frame_start = 1; scene.frame_end = 250; scene.frame_set(1)
scene.render.engine = 'BLENDER_EEVEE_NEXT'
scene.render.image_settings.exr_codec = 'NONE'
scene.render.simplify_subdivision_render = 0
scene.render.simplify_child_particles_render = 0.0
scene.cycles.sampling_pattern = 'TABULATED_SOBOL'
scene.eevee.use_shadows = False
scene.view_settings.view_transform = 'Filmic'
bpy.context.view_layer.update()

# ---- added for rendering (the .blend has no active camera and no usable light): camera, sun + grey world if the file has none
cam_auto = bpy.data.cameras.new('AutoCamera')
cam_auto.lens = 50.0
cam_auto.sensor_width = 36.0
cam_auto.clip_end = 1000.0
ob_auto_camera = bpy.data.objects.new('AutoCamera', cam_auto)
scene.collection.objects.link(ob_auto_camera)
ob_auto_camera.location = (4.82471, -6.02087, 4.58434)
ob_auto_camera.rotation_euler = (1.09748, -7.21219e-08, 0.694738)
scene.camera = ob_auto_camera
light_auto_sun = bpy.data.lights.new('AutoSun', 'SUN')
light_auto_sun.energy = 3.0
light_auto_sun.angle = 0.0523599
ob_auto_sun = bpy.data.objects.new('AutoSun', light_auto_sun)
scene.collection.objects.link(ob_auto_sun)
ob_auto_sun.rotation_euler = (0.872665, 0.174533, 0.523599)
if scene.world is None:
    world_auto = bpy.data.worlds.new('AutoWorld')
    world_auto.color = (0.3, 0.3, 0.3)
    scene.world = world_auto
bpy.context.view_layer.update()
